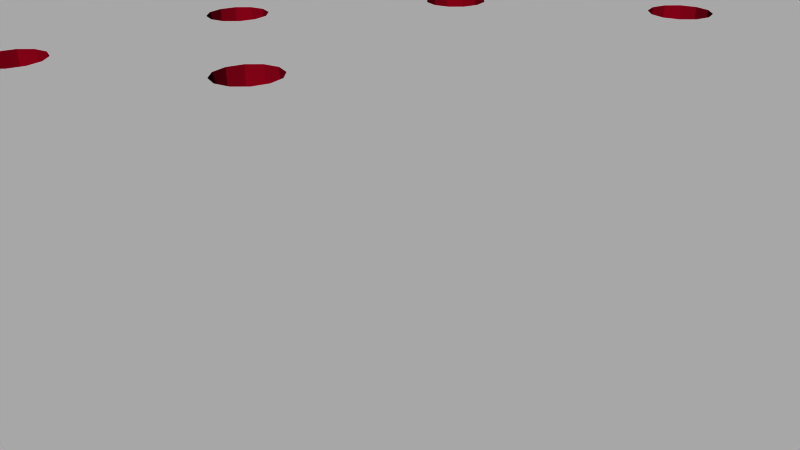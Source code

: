# Source: 13098.blend  (saved by Blender 2.72.0; exported with 4.5.12 LTS)
import bpy
from mathutils import Matrix  # noqa: F401  (used for matrix-valued properties, if any)

bpy.ops.wm.read_factory_settings(use_empty=True)
scene = bpy.context.scene
scene.name = 'Scene'

# ---- collections
col_collection_1 = bpy.data.collections.new('Collection 1'); scene.collection.children.link(col_collection_1)

# ---- materials (node trees are filled in below, after node groups)
mat_board = bpy.data.materials.new('board')
mat_board.alpha_threshold = 0.0
mat_board.use_transparent_shadow = False
mat_board.diffuse_color = (0.5961, 0.01569, 0.1098, 1.0)
mat_board.specular_color = (0.5961, 0.01569, 0.1098)
mat_board.roughness = 0.5
mat_tsilk = bpy.data.materials.new('tsilk')
mat_tsilk.alpha_threshold = 0.0
mat_tsilk.use_transparent_shadow = False
mat_tsilk.diffuse_color = (1.0, 1.0, 1.0, 1.0)
mat_tsilk.specular_color = (0.5961, 0.01569, 0.1098)
mat_tsilk.roughness = 0.5
mat_bsilk = bpy.data.materials.new('bsilk')
mat_bsilk.alpha_threshold = 0.0
mat_bsilk.use_transparent_shadow = False
mat_bsilk.diffuse_color = (1.0, 1.0, 1.0, 1.0)
mat_bsilk.specular_color = (0.5961, 0.01569, 0.1098)
mat_bsilk.roughness = 0.5

# ---- material node trees

# ---- world
world_world = bpy.data.worlds.new('World'); scene.world = world_world
world_world.color = (0.05088, 0.05088, 0.05088)
world_world.use_sun_shadow = False
world_world.sun_shadow_jitter_overblur = 0.0
world_world.cycles.sampling_method = 'MANUAL'
world_world.cycles.sample_map_resolution = 256

# ---- cameras
cam_camera = bpy.data.cameras.new('Camera')
cam_camera.clip_end = 100.0
cam_camera.lens = 35.0
cam_camera.sensor_width = 32.0
cam_camera.sensor_height = 18.0
cam_camera.ortho_scale = 7.314
cam_camera.dof.focus_distance = 0.0
cam_camera.dof.aperture_fstop = 128.0

# ---- meshes
me_13098 = bpy.data.meshes.new('13098')
me_13098.from_pydata([(-13.56, 15.87, -0.8), (-13.56, 15.87, 0.8), (-7.874, -14.17, -0.8), (-7.771, -5.166, -0.8), (-7.62, -14.1, -0.8), (-7.771, 8.976, -0.8), (-7.677, -5.516, -0.8), (-7.421, -5.772, -0.8), (-7.366, -14.17, -0.8), (-7.071, -5.866, -0.8), (-7.18, -14.35, -0.8), (-7.112, -14.6, -0.8), (-2.938, -8.36, -0.8), (-3.048, -14.6, -0.8), (-3.194, -8.104, -0.8), (-2.98, -14.35, -0.8), (-2.794, -14.17, -0.8), (-2.588, -8.454, -0.8), (-2.54, -14.1, -0.8), (-2.238, -8.36, -0.8), (-2.286, -14.17, -0.8), (-2.1, -14.35, -0.8), (-1.982, -8.104, -0.8), (-2.032, -14.6, -0.8), (2.238, -8.36, -0.8), (2.032, -14.6, -0.8), (1.982, -8.104, -0.8), (2.1, -14.35, -0.8), (2.286, -14.17, -0.8), (2.588, -8.454, -0.8), (2.54, -14.1, -0.8), (2.794, -14.17, -0.8), (2.938, -8.36, -0.8), (2.98, -14.35, -0.8), (3.194, -8.104, -0.8), (3.048, -14.6, -0.8), (-15.24, 14.2, -0.8), (-15.24, -14.2, -0.8), (-15.21, 14.43, -0.8), (-15.21, -14.43, -0.8), (-15.14, 14.66, -0.8), (-15.14, -14.66, -0.8), (-15.05, 14.87, -0.8), (-15.05, -14.87, -0.8), (-14.94, 15.08, -0.8), (-14.94, -15.08, -0.8), (-14.79, 15.26, -0.8), (-14.79, -15.26, -0.8), (-14.63, 15.43, -0.8), (-14.63, -15.43, -0.8), (-14.44, 15.57, -0.8), (-14.44, -15.57, -0.8), (-14.35, 13.33, -0.8), (-14.34, 15.63, -0.8), (-14.13, 14.16, -0.8), (-14.24, 15.69, -0.8), (-14.13, 15.74, -0.8), (-14.02, 15.78, -0.8), (-13.53, 14.76, -0.8), (-13.79, 15.84, -0.8), (-12.7, 14.99, -0.8), (-11.87, 14.76, -0.8), (-11.27, 14.16, -0.8), (-11.05, 13.33, -0.8), (-2.588, 12.26, -0.8), (-2.938, 12.17, -0.8), (-7.421, 9.582, -0.8), (-7.677, 9.326, -0.8), (-10.27, 4.843, -0.8), (-10.36, 4.493, -0.8), (-11.05, -9.525, -0.8), (-10.67, -14.6, -0.8), (-10.6, -14.35, -0.8), (-10.41, -14.17, -0.8), (-10.01, 5.099, -0.8), (-9.659, 5.193, -0.8), (-9.309, 5.099, -0.8), (-9.053, 4.843, -0.8), (-8.959, 4.493, -0.8), (-8.959, -0.683, -0.8), (-8.128, -14.6, -0.8), (-8.06, -14.35, -0.8), (-7.071, 9.676, -0.8), (-6.721, 9.582, -0.8), (-6.465, 9.326, -0.8), (-6.371, 8.976, -0.8), (-3.194, 11.91, -0.8), (-6.106, 2.255, -0.8), (-6.2, 1.905, -0.8), (-6.371, -5.166, -0.8), (-5.85, 2.511, -0.8), (-3.288, 11.56, -0.8), (-5.5, 2.605, -0.8), (-5.15, 2.511, -0.8), (-4.894, 2.255, -0.8), (-4.8, 1.905, -0.8), (-4.64, -14.35, -0.8), (-4.572, -14.6, -0.8), (-2.238, 12.17, -0.8), (-1.982, 11.91, -0.8), (-1.888, 11.56, -0.8), (2.238, 12.17, -0.8), (1.982, 11.91, -0.8), (1.888, 11.56, -0.8), (-1.888, -7.754, -0.8), (-0.508, -14.6, -0.8), (-0.4399, -14.35, -0.8), (-0.254, -14.17, -0.8), (0.0, -14.1, -0.8), (0.254, -14.17, -0.8), (0.4399, -14.35, -0.8), (0.508, -14.6, -0.8), (2.588, 12.26, -0.8), (2.938, 12.17, -0.8), (3.194, 11.91, -0.8), (3.288, 11.56, -0.8), (11.87, 14.76, -0.8), (11.27, 14.16, -0.8), (6.465, 9.326, -0.8), (6.371, 8.976, -0.8), (3.288, -7.754, -0.8), (4.572, -14.6, -0.8), (4.64, -14.35, -0.8), (4.826, -14.17, -0.8), (5.08, -14.1, -0.8), (5.334, -14.17, -0.8), (5.52, -14.35, -0.8), (5.588, -14.6, -0.8), (6.721, 9.582, -0.8), (7.071, 9.676, -0.8), (7.421, 9.582, -0.8), (7.677, 9.326, -0.8), (7.771, 8.976, -0.8), (11.05, 13.33, -0.8), (7.771, -5.166, -0.8), (7.874, -14.17, -0.8), (8.06, -14.35, -0.8), (8.128, -14.6, -0.8), (9.652, -14.6, -0.8), (9.72, -14.35, -0.8), (9.906, -14.17, -0.8), (10.16, -14.1, -0.8), (10.41, -14.17, -0.8), (10.6, -14.35, -0.8), (10.67, -14.6, -0.8), (12.7, 14.99, -0.8), (13.53, 14.76, -0.8), (13.56, 15.87, -0.8), (14.13, 14.16, -0.8), (13.79, 15.84, -0.8), (14.02, 15.78, -0.8), (14.13, 15.74, -0.8), (14.35, 13.33, -0.8), (14.34, 15.63, -0.8), (14.44, 15.57, -0.8), (14.35, -9.525, -0.8), (12.7, -11.18, -0.8), (12.19, -14.6, -0.8), (11.87, -10.95, -0.8), (12.26, -14.35, -0.8), (12.45, -14.17, -0.8), (12.7, -14.1, -0.8), (13.53, -10.95, -0.8), (12.95, -14.17, -0.8), (13.14, -14.35, -0.8), (13.21, -14.6, -0.8), (13.44, -15.88, -0.8), (13.56, -15.87, -0.8), (14.13, -10.35, -0.8), (13.79, -15.84, -0.8), (14.02, -15.78, -0.8), (14.13, -15.74, -0.8), (14.34, -15.63, -0.8), (14.44, -15.57, -0.8), (14.63, 15.43, -0.8), (14.63, -15.43, -0.8), (14.79, 15.26, -0.8), (14.79, -15.26, -0.8), (14.94, 15.08, -0.8), (14.94, -15.08, -0.8), (15.05, 14.87, -0.8), (15.05, -14.87, -0.8), (15.14, 14.66, -0.8), (15.14, -14.66, -0.8), (15.21, 14.43, -0.8), (15.21, -14.43, -0.8), (15.24, 14.2, -0.8), (15.24, -14.2, -0.8), (11.27, 12.51, -0.8), (11.05, -9.525, -0.8), (11.27, -8.7, -0.8), (11.87, 11.91, -0.8), (11.87, -8.095, -0.8), (12.7, 11.68, -0.8), (12.7, -7.874, -0.8), (13.53, 11.91, -0.8), (13.53, -8.095, -0.8), (14.13, 12.51, -0.8), (14.13, -8.7, -0.8), (-12.7, -15.11, -0.8), (-12.95, -15.04, -0.8), (-13.14, -14.86, -0.8), (-13.21, -14.6, -0.8), (-12.45, -15.04, -0.8), (-10.16, -15.11, -0.8), (-12.26, -14.86, -0.8), (-12.19, -14.6, -0.8), (-10.41, -15.04, -0.8), (-10.6, -14.86, -0.8), (-11.87, -10.95, -0.8), (-11.27, -10.35, -0.8), (-9.906, -15.04, -0.8), (-7.62, -15.11, -0.8), (-9.72, -14.86, -0.8), (-9.652, -14.6, -0.8), (-7.874, -15.04, -0.8), (-8.06, -14.86, -0.8), (-9.309, -1.289, -0.8), (-9.053, -1.033, -0.8), (-7.366, -15.04, -0.8), (-5.08, -15.11, -0.8), (-7.18, -14.86, -0.8), (-5.334, -15.04, -0.8), (-5.52, -14.86, -0.8), (-5.588, -14.6, -0.8), (-6.721, -5.772, -0.8), (-6.465, -5.516, -0.8), (-6.106, 1.555, -0.8), (-5.85, 1.299, -0.8), (-4.826, -15.04, -0.8), (-2.54, -15.11, -0.8), (-4.64, -14.86, -0.8), (-2.794, -15.04, -0.8), (-2.98, -14.86, -0.8), (-3.288, -7.754, -0.8), (-2.286, -15.04, -0.8), (0.0, -15.11, -0.8), (-2.1, -14.86, -0.8), (-0.254, -15.04, -0.8), (-0.4399, -14.86, -0.8), (0.254, -15.04, -0.8), (2.54, -15.11, -0.8), (0.4399, -14.86, -0.8), (2.286, -15.04, -0.8), (2.1, -14.86, -0.8), (1.888, -7.754, -0.8), (2.794, -15.04, -0.8), (5.08, -15.11, -0.8), (2.98, -14.86, -0.8), (4.826, -15.04, -0.8), (4.64, -14.86, -0.8), (5.334, -15.04, -0.8), (5.52, -14.86, -0.8), (7.62, -15.11, -0.8), (7.366, -15.04, -0.8), (7.18, -14.86, -0.8), (7.112, -14.6, -0.8), (6.371, -5.166, -0.8), (6.465, -5.516, -0.8), (6.721, -5.772, -0.8), (7.071, -5.866, -0.8), (7.874, -15.04, -0.8), (8.06, -14.86, -0.8), (10.16, -15.11, -0.8), (9.906, -15.04, -0.8), (9.72, -14.86, -0.8), (10.41, -15.04, -0.8), (10.6, -14.86, -0.8), (12.45, -15.04, -0.8), (12.26, -14.86, -0.8), (11.27, -10.35, -0.8), (12.7, -15.11, -0.8), (12.95, -15.04, -0.8), (13.14, -14.86, -0.8), (7.421, -5.772, -0.8), (7.18, -14.35, -0.8), (7.366, -14.17, -0.8), (7.62, -14.1, -0.8), (7.677, -5.516, -0.8), (6.465, 8.626, -0.8), (6.465, -4.816, -0.8), (6.721, 8.37, -0.8), (6.721, -4.56, -0.8), (7.071, 8.276, -0.8), (7.071, -4.466, -0.8), (7.421, 8.37, -0.8), (7.421, -4.56, -0.8), (7.677, 8.626, -0.8), (7.677, -4.816, -0.8), (1.982, 11.21, -0.8), (1.982, -7.404, -0.8), (2.238, 10.96, -0.8), (2.238, -7.148, -0.8), (2.588, 10.86, -0.8), (2.588, -7.054, -0.8), (2.938, 10.96, -0.8), (2.938, -7.148, -0.8), (3.194, 11.21, -0.8), (3.194, -7.404, -0.8), (-3.194, 11.21, -0.8), (-3.194, -7.404, -0.8), (-2.938, 10.96, -0.8), (-2.938, -7.148, -0.8), (-2.588, 10.86, -0.8), (-2.588, -7.054, -0.8), (-2.238, 10.96, -0.8), (-2.238, -7.148, -0.8), (-1.982, 11.21, -0.8), (-1.982, -7.404, -0.8), (-5.5, 1.205, -0.8), (-5.52, -14.35, -0.8), (-5.334, -14.17, -0.8), (-5.15, 1.299, -0.8), (-5.08, -14.1, -0.8), (-4.894, 1.555, -0.8), (-4.826, -14.17, -0.8), (-7.677, 8.626, -0.8), (-7.677, -4.816, -0.8), (-7.421, 8.37, -0.8), (-7.421, -4.56, -0.8), (-7.071, 8.276, -0.8), (-7.071, -4.466, -0.8), (-6.721, 8.37, -0.8), (-6.721, -4.56, -0.8), (-6.465, 8.626, -0.8), (-6.465, -4.816, -0.8), (-10.36, -0.683, -0.8), (-10.16, -14.1, -0.8), (-10.27, -1.033, -0.8), (-10.01, -1.289, -0.8), (-9.906, -14.17, -0.8), (-9.659, -1.383, -0.8), (-9.72, -14.35, -0.8), (-10.27, 4.143, -0.8), (-10.27, -0.333, -0.8), (-10.01, 3.887, -0.8), (-10.01, -0.07678, -0.8), (-9.659, 3.793, -0.8), (-9.659, 0.017, -0.8), (-9.309, 3.887, -0.8), (-9.309, -0.07678, -0.8), (-9.053, 4.143, -0.8), (-9.053, -0.333, -0.8), (-14.35, -9.525, -0.8), (-14.13, -10.35, -0.8), (-14.24, -15.69, -0.8), (-14.02, -15.78, -0.8), (-13.53, -10.95, -0.8), (-13.79, -15.84, -0.8), (-13.56, -15.87, -0.8), (-12.7, -11.18, -0.8), (-13.14, -14.35, -0.8), (-12.95, -14.17, -0.8), (-12.7, -14.1, -0.8), (-12.45, -14.17, -0.8), (-12.26, -14.35, -0.8), (-14.13, 12.51, -0.8), (-14.13, -8.7, -0.8), (-13.53, 11.91, -0.8), (-13.53, -8.095, -0.8), (-12.7, 11.68, -0.8), (-12.7, -7.874, -0.8), (-11.87, 11.91, -0.8), (-11.87, -8.095, -0.8), (-11.27, 12.51, -0.8), (-11.27, -8.7, -0.8), (-13.44, -15.88, 0.8), (-13.14, -14.86, 0.8), (-13.21, -14.6, 0.8), (-12.95, -15.04, 0.8), (-12.7, -15.11, 0.8), (13.44, -15.88, 0.8), (-12.45, -15.04, 0.8), (-10.16, -15.11, 0.8), (-12.26, -14.86, 0.8), (-12.19, -14.6, 0.8), (-10.41, -15.04, 0.8), (-10.6, -14.86, 0.8), (-11.87, -10.95, 0.8), (-10.67, -14.6, 0.8), (-11.27, -10.35, 0.8), (-11.05, -9.525, 0.8), (-11.05, 13.33, 0.8), (-9.906, -15.04, 0.8), (-7.62, -15.11, 0.8), (-9.72, -14.86, 0.8), (-9.652, -14.6, 0.8), (-7.874, -15.04, 0.8), (-8.06, -14.86, 0.8), (-8.128, -14.6, 0.8), (-9.309, -1.289, 0.8), (-9.053, -1.033, 0.8), (-8.959, -0.683, 0.8), (-8.959, 4.493, 0.8), (-7.366, -15.04, 0.8), (-5.08, -15.11, 0.8), (-7.18, -14.86, 0.8), (-7.112, -14.6, 0.8), (-5.334, -15.04, 0.8), (-5.52, -14.86, 0.8), (-5.588, -14.6, 0.8), (-7.071, -5.866, 0.8), (-6.721, -5.772, 0.8), (-6.465, -5.516, 0.8), (-6.371, -5.166, 0.8), (-6.2, 1.905, 0.8), (-6.371, 8.976, 0.8), (-6.106, 1.555, 0.8), (-5.85, 1.299, 0.8), (-4.826, -15.04, 0.8), (-2.54, -15.11, 0.8), (-4.64, -14.86, 0.8), (-4.572, -14.6, 0.8), (-2.794, -15.04, 0.8), (-2.98, -14.86, 0.8), (-3.048, -14.6, 0.8), (-3.288, -7.754, 0.8), (-3.194, -8.104, 0.8), (-2.286, -15.04, 0.8), (0.0, -15.11, 0.8), (-2.1, -14.86, 0.8), (-2.032, -14.6, 0.8), (-0.254, -15.04, 0.8), (-0.4399, -14.86, 0.8), (-0.508, -14.6, 0.8), (-1.982, -8.104, 0.8), (-1.888, -7.754, 0.8), (-1.888, 11.56, 0.8), (0.254, -15.04, 0.8), (2.54, -15.11, 0.8), (0.4399, -14.86, 0.8), (0.508, -14.6, 0.8), (2.286, -15.04, 0.8), (2.1, -14.86, 0.8), (2.032, -14.6, 0.8), (1.888, -7.754, 0.8), (1.982, -8.104, 0.8), (2.794, -15.04, 0.8), (5.08, -15.11, 0.8), (2.98, -14.86, 0.8), (3.048, -14.6, 0.8), (4.826, -15.04, 0.8), (4.64, -14.86, 0.8), (4.572, -14.6, 0.8), (3.194, -8.104, 0.8), (3.288, -7.754, 0.8), (3.288, 11.56, 0.8), (5.334, -15.04, 0.8), (5.52, -14.86, 0.8), (7.62, -15.11, 0.8), (5.588, -14.6, 0.8), (7.366, -15.04, 0.8), (7.18, -14.86, 0.8), (7.112, -14.6, 0.8), (6.371, -5.166, 0.8), (6.465, -5.516, 0.8), (6.721, -5.772, 0.8), (7.071, -5.866, 0.8), (7.874, -15.04, 0.8), (8.06, -14.86, 0.8), (10.16, -15.11, 0.8), (8.128, -14.6, 0.8), (9.906, -15.04, 0.8), (9.72, -14.86, 0.8), (9.652, -14.6, 0.8), (10.41, -15.04, 0.8), (10.6, -14.86, 0.8), (10.67, -14.6, 0.8), (12.45, -15.04, 0.8), (12.26, -14.86, 0.8), (12.19, -14.6, 0.8), (11.05, -9.525, 0.8), (11.27, -10.35, 0.8), (11.87, -10.95, 0.8), (12.7, -15.11, 0.8), (12.95, -15.04, 0.8), (13.14, -14.86, 0.8), (13.21, -14.6, 0.8), (12.7, -11.18, 0.8), (12.26, -14.35, 0.8), (12.45, -14.17, 0.8), (12.7, -14.1, 0.8), (12.95, -14.17, 0.8), (13.53, -10.95, 0.8), (13.14, -14.35, 0.8), (13.56, -15.87, 0.8), (14.13, -10.35, 0.8), (13.79, -15.84, 0.8), (14.02, -15.78, 0.8), (14.13, -15.74, 0.8), (14.35, -9.525, 0.8), (14.34, -15.63, 0.8), (14.44, -15.57, 0.8), (14.35, 13.33, 0.8), (-15.24, -14.2, 0.8), (-15.24, 14.2, 0.8), (-15.21, 14.43, 0.8), (-15.21, -14.43, 0.8), (-15.14, 14.66, 0.8), (-15.14, -14.66, 0.8), (-15.05, 14.87, 0.8), (-15.05, -14.87, 0.8), (-14.94, 15.08, 0.8), (-14.94, -15.08, 0.8), (-14.79, 15.26, 0.8), (-14.79, -15.26, 0.8), (-14.63, 15.43, 0.8), (-14.63, -15.43, 0.8), (-14.44, 15.57, 0.8), (-14.44, -15.57, 0.8), (-14.35, 13.33, 0.8), (-14.34, 15.63, 0.8), (-14.35, -9.525, 0.8), (-14.13, 14.16, 0.8), (-14.13, 15.74, 0.8), (-14.02, 15.78, 0.8), (-13.53, 14.76, 0.8), (-13.79, 15.84, 0.8), (-12.7, 14.99, 0.8), (-11.87, 14.76, 0.8), (-11.27, 14.16, 0.8), (-2.588, 12.26, 0.8), (-2.938, 12.17, 0.8), (-7.421, 9.582, 0.8), (-7.677, 9.326, 0.8), (-10.27, 4.843, 0.8), (-10.36, 4.493, 0.8), (-10.6, -14.35, 0.8), (-10.41, -14.17, 0.8), (-10.36, -0.683, 0.8), (-10.01, 5.099, 0.8), (-9.659, 5.193, 0.8), (-9.309, 5.099, 0.8), (-9.053, 4.843, 0.8), (-7.771, 8.976, 0.8), (-8.06, -14.35, 0.8), (-7.874, -14.17, 0.8), (-7.771, -5.166, 0.8), (-7.071, 9.676, 0.8), (-6.721, 9.582, 0.8), (-6.465, 9.326, 0.8), (-3.194, 11.91, 0.8), (-6.106, 2.255, 0.8), (-5.85, 2.511, 0.8), (-3.288, 11.56, 0.8), (-5.5, 2.605, 0.8), (-5.15, 2.511, 0.8), (-4.894, 2.255, 0.8), (-4.8, 1.905, 0.8), (-4.64, -14.35, 0.8), (-2.238, 12.17, 0.8), (-1.982, 11.91, 0.8), (2.238, 12.17, 0.8), (1.982, 11.91, 0.8), (1.888, 11.56, 0.8), (-0.4399, -14.35, 0.8), (-0.254, -14.17, 0.8), (0.0, -14.1, 0.8), (0.254, -14.17, 0.8), (0.4399, -14.35, 0.8), (2.588, 12.26, 0.8), (2.938, 12.17, 0.8), (3.194, 11.91, 0.8), (11.87, 14.76, 0.8), (11.27, 14.16, 0.8), (6.465, 9.326, 0.8), (6.371, 8.976, 0.8), (4.64, -14.35, 0.8), (4.826, -14.17, 0.8), (5.08, -14.1, 0.8), (5.334, -14.17, 0.8), (5.52, -14.35, 0.8), (6.721, 9.582, 0.8), (7.071, 9.676, 0.8), (7.421, 9.582, 0.8), (7.677, 9.326, 0.8), (7.771, 8.976, 0.8), (11.05, 13.33, 0.8), (7.874, -14.17, 0.8), (8.06, -14.35, 0.8), (9.72, -14.35, 0.8), (9.906, -14.17, 0.8), (10.16, -14.1, 0.8), (10.41, -14.17, 0.8), (10.6, -14.35, 0.8), (12.7, 14.99, 0.8), (13.53, 14.76, 0.8), (13.56, 15.87, 0.8), (14.13, 14.16, 0.8), (13.79, 15.84, 0.8), (14.02, 15.78, 0.8), (14.13, 15.74, 0.8), (14.34, 15.63, 0.8), (14.44, 15.57, 0.8), (14.63, -15.43, 0.8), (14.63, 15.43, 0.8), (14.79, -15.26, 0.8), (14.79, 15.26, 0.8), (14.94, -15.08, 0.8), (14.94, 15.08, 0.8), (15.05, -14.87, 0.8), (15.05, 14.87, 0.8), (15.14, -14.66, 0.8), (15.14, 14.66, 0.8), (15.21, -14.43, 0.8), (15.21, 14.43, 0.8), (15.24, -14.2, 0.8), (15.24, 14.2, 0.8), (11.27, -8.7, 0.8), (11.27, 12.51, 0.8), (11.87, -8.095, 0.8), (11.87, 11.91, 0.8), (12.7, -7.874, 0.8), (12.7, 11.68, 0.8), (13.53, -8.095, 0.8), (13.53, 11.91, 0.8), (14.13, -8.7, 0.8), (14.13, 12.51, 0.8), (7.421, -5.772, 0.8), (7.18, -14.35, 0.8), (7.366, -14.17, 0.8), (7.62, -14.1, 0.8), (7.677, -5.516, 0.8), (7.771, -5.166, 0.8), (6.465, -4.816, 0.8), (6.465, 8.626, 0.8), (6.721, -4.56, 0.8), (6.721, 8.37, 0.8), (7.071, -4.466, 0.8), (7.071, 8.276, 0.8), (7.421, -4.56, 0.8), (7.421, 8.37, 0.8), (7.677, 8.626, 0.8), (7.677, -4.816, 0.8), (1.982, -7.404, 0.8), (1.982, 11.21, 0.8), (2.238, -7.148, 0.8), (2.238, 10.96, 0.8), (2.588, -7.054, 0.8), (2.588, 10.86, 0.8), (2.938, -7.148, 0.8), (2.938, 10.96, 0.8), (3.194, 11.21, 0.8), (3.194, -7.404, 0.8), (2.238, -8.36, 0.8), (2.1, -14.35, 0.8), (2.286, -14.17, 0.8), (2.588, -8.454, 0.8), (2.54, -14.1, 0.8), (2.794, -14.17, 0.8), (2.938, -8.36, 0.8), (2.98, -14.35, 0.8), (-3.194, -7.404, 0.8), (-3.194, 11.21, 0.8), (-2.938, -7.148, 0.8), (-2.938, 10.96, 0.8), (-2.588, -7.054, 0.8), (-2.588, 10.86, 0.8), (-2.238, -7.148, 0.8), (-2.238, 10.96, 0.8), (-1.982, -7.404, 0.8), (-1.982, 11.21, 0.8), (-2.938, -8.36, 0.8), (-2.98, -14.35, 0.8), (-2.794, -14.17, 0.8), (-2.588, -8.454, 0.8), (-2.54, -14.1, 0.8), (-2.238, -8.36, 0.8), (-2.286, -14.17, 0.8), (-2.1, -14.35, 0.8), (-5.5, 1.205, 0.8), (-5.52, -14.35, 0.8), (-5.334, -14.17, 0.8), (-5.15, 1.299, 0.8), (-5.08, -14.1, 0.8), (-4.894, 1.555, 0.8), (-4.826, -14.17, 0.8), (-7.677, -4.816, 0.8), (-7.677, 8.626, 0.8), (-7.421, -4.56, 0.8), (-7.421, 8.37, 0.8), (-7.071, -4.466, 0.8), (-7.071, 8.276, 0.8), (-6.721, -4.56, 0.8), (-6.721, 8.37, 0.8), (-6.465, -4.816, 0.8), (-6.465, 8.626, 0.8), (-7.62, -14.1, 0.8), (-7.677, -5.516, 0.8), (-7.421, -5.772, 0.8), (-7.366, -14.17, 0.8), (-7.18, -14.35, 0.8), (-10.27, -0.333, 0.8), (-10.27, 4.143, 0.8), (-10.01, -0.07678, 0.8), (-10.01, 3.887, 0.8), (-9.659, 3.793, 0.8), (-9.659, 0.017, 0.8), (-9.309, -0.07678, 0.8), (-9.309, 3.887, 0.8), (-9.053, -0.333, 0.8), (-9.053, 4.143, 0.8), (-10.16, -14.1, 0.8), (-10.27, -1.033, 0.8), (-10.01, -1.289, 0.8), (-9.906, -14.17, 0.8), (-9.659, -1.383, 0.8), (-9.72, -14.35, 0.8), (-14.13, -8.7, 0.8), (-14.13, 12.51, 0.8), (-13.53, 11.91, 0.8), (-13.53, -8.095, 0.8), (-12.7, 11.68, 0.8), (-12.7, -7.874, 0.8), (-11.87, 11.91, 0.8), (-11.87, -8.095, 0.8), (-11.27, 12.51, 0.8), (-11.27, -8.7, 0.8), (-14.13, -10.35, 0.8), (-14.24, -15.69, 0.8), (-14.02, -15.78, 0.8), (-13.53, -10.95, 0.8), (-13.79, -15.84, 0.8), (-13.56, -15.87, 0.8), (-12.7, -11.18, 0.8), (-13.14, -14.35, 0.8), (-12.95, -14.17, 0.8), (-12.7, -14.1, 0.8), (-12.45, -14.17, 0.8), (-12.26, -14.35, 0.8)], [], [(520, 62, 63, 382), (649, 31, 33, 651), (680, 682, 320, 318), (515, 517, 59, 57), (25, 245, 26, 24, 27), (591, 592, 153, 151), (456, 457, 260, 259), (511, 514, 56, 55, 53), (613, 615, 195, 193), (244, 433, 432, 243), (45, 43, 41, 39, 37, 36, 38, 40, 42, 44, 46, 48, 50, 53, 55, 54, 52, 343, 344, 347, 350, 209, 354, 353, 352, 351, 202, 201, 200, 199, 203, 205, 206, 207, 204, 211, 213, 214, 332, 330, 327, 73, 69, 333, 335, 336, 334, 326, 328, 329, 331, 217, 80, 216, 215, 212, 219, 221, 11, 224, 223, 222, 220, 229, 231, 97, 96, 315, 313, 311, 309, 312, 314, 95, 94, 93, 92, 90, 86, 91, 299, 301, 300, 234, 14, 12, 17, 19, 22, 104, 105, 239, 238, 23, 21, 20, 18, 16, 15, 13, 233, 232, 230, 166, 349, 348, 346, 345, 51, 49, 47), (612, 610, 192, 194), (562, 561, 113, 114), (668, 666, 18, 20), (643, 298, 120, 445), (121, 443, 442, 250), (449, 458, 261, 253), (499, 41, 43, 501), (46, 44, 502, 504), (386, 214, 213, 385), (26, 436, 644, 24), (630, 286, 288, 633), (46, 504, 506, 48), (490, 155, 168, 486), (91, 544, 653, 299), (39, 497, 494, 37), (270, 472, 473, 158), (717, 365, 70, 381), (519, 61, 62, 520), (578, 135, 136, 579), (426, 104, 22, 425), (497, 39, 41, 499), (621, 620, 276, 277), (71, 379, 377, 208), (384, 394, 219, 212), (648, 646, 28, 30), (549, 676, 315, 96), (90, 543, 542, 87), (595, 174, 154, 593), (408, 670, 309, 228), (584, 143, 144, 467), (202, 368, 367, 201), (316, 318, 317, 3, 6, 4, 2, 81, 5), (128, 572, 565, 118), (6, 688, 689, 7), (319, 679, 677, 317), (186, 187, 185, 183, 181, 179, 177, 175, 173, 172, 171, 170, 169, 167, 166, 272, 273, 165, 162, 168, 155, 154, 174, 176, 178, 180, 182, 184), (102, 553, 554, 103), (459, 262, 261, 458), (552, 553, 102, 101), (538, 523, 66, 82), (189, 471, 472, 270), (493, 152, 197, 617), (385, 213, 211, 383), (275, 619, 453, 256), (558, 109, 110, 559), (117, 564, 577, 133), (617, 197, 195, 615), (558, 557, 108, 109), (310, 671, 400, 224), (44, 42, 500, 502), (596, 594, 175, 177), (506, 508, 50, 48), (25, 434, 433, 244), (184, 605, 607, 186), (333, 693, 695, 335), (487, 169, 170, 488), (721, 724, 350, 347), (546, 93, 94, 547), (328, 703, 704, 329), (404, 400, 671, 672, 673, 670, 408, 407, 405, 542, 543, 545, 544, 541, 522, 539, 540, 406, 686, 684, 682, 680, 678, 534, 536, 687, 690, 401, 689, 688, 537, 677, 679, 681, 683, 685), (674, 672, 311, 313), (649, 648, 30, 31), (519, 518, 60, 61), (300, 652, 416, 234), (705, 702, 327, 330), (413, 410, 230, 232), (234, 416, 417, 14), (666, 664, 16, 18), (302, 654, 652, 300), (116, 563, 564, 117), (255, 452, 451, 254), (376, 373, 204, 207), (670, 673, 312, 309), (192, 610, 608, 190), (123, 568, 567, 122), (574, 130, 131, 575), (3, 537, 688, 6), (651, 33, 35, 440), (728, 727, 353, 354), (182, 603, 605, 184), (587, 589, 149, 147), (640, 296, 298, 643), (522, 541, 86, 65), (66, 523, 524, 67), (406, 85, 324, 686), (586, 585, 145, 146), (712, 714, 362, 360), (293, 295, 297, 115, 120, 298, 296, 294, 292, 290, 245, 111, 110, 109, 103, 289, 291), (381, 70, 210, 380), (664, 663, 15, 16), (573, 572, 128, 129), (377, 376, 207, 208), (532, 531, 75, 76), (133, 577, 609, 188), (614, 196, 198, 616), (176, 597, 599, 178), (668, 20, 21, 669), (429, 437, 246, 241), (509, 51, 345, 719), (704, 706, 331, 329), (504, 502, 500, 498, 496, 495, 494, 497, 499, 501, 503, 505, 507, 509, 719, 720, 722, 723, 366, 369, 367, 368, 724, 721, 718, 512, 708, 711, 713, 715, 717, 381, 379, 527, 528, 702, 704, 703, 529, 692, 693, 526, 382, 716, 714, 712, 710, 709, 510, 508, 506), (412, 97, 231, 411), (483, 486, 168, 162), (729, 355, 206, 375), (366, 723, 349, 166, 167, 485, 371), (86, 541, 544, 91), (432, 429, 241, 243), (606, 187, 186, 607), (477, 165, 273, 476), (655, 657, 303, 301), (467, 144, 267, 466), (316, 678, 680, 318), (157, 470, 469, 269), (540, 84, 85, 406), (461, 137, 262, 459), (606, 604, 185, 187), (27, 645, 434, 25), (140, 581, 580, 139), (451, 449, 253, 254), (357, 708, 512, 343), (539, 538, 82, 83), (410, 418, 235, 230), (491, 489, 171, 172), (616, 198, 155, 490), (81, 535, 389, 80), (613, 611, 609, 577, 583, 584, 467, 466, 465, 460, 462, 461, 459, 371, 477, 476, 475, 474, 468, 469, 470, 479, 480, 478, 473, 472, 471, 608, 610, 612, 614, 616, 490, 493, 617, 615), (425, 22, 19, 667), (698, 697, 338, 340), (181, 600, 598, 179), (660, 658, 306, 308), (644, 647, 29, 24), (606, 607, 605, 603, 601, 599, 597, 595, 593, 592, 591, 590, 589, 588, 493, 490, 486, 483, 478, 480, 481, 482, 484, 477, 371, 485, 487, 488, 489, 491, 492, 594, 596, 598, 600, 602, 604), (682, 684, 322, 320), (198, 196, 194, 192, 190, 189, 270, 158, 156, 162, 165, 164, 163, 161, 160, 159, 157, 269, 268, 271, 272, 166, 262, 137, 264, 263, 266, 267, 144, 143, 142, 133, 188, 191, 193, 195, 197, 152, 155), (256, 453, 452, 255), (594, 492, 173, 175), (290, 634, 435, 245), (695, 696, 337, 335), (398, 395, 220, 222), (397, 11, 221, 396), (474, 475, 272, 271), (401, 402, 225, 9), (14, 417, 662, 12), (646, 648, 649, 647, 644, 436, 435, 634, 636, 637, 635, 554, 555, 556, 557, 558, 559, 431, 430, 428, 419, 422, 423, 421, 420, 418, 371, 459, 458, 449, 451, 452, 453, 619, 620, 621, 578, 579, 461, 462, 463, 464, 580, 581, 582, 583, 577, 576, 632, 631, 629, 627, 625, 624, 626, 628, 630, 633, 623, 622, 618, 457, 456, 455, 454, 450, 448, 447, 438, 440, 439, 437, 429, 432, 433, 434, 645), (391, 218, 217, 390), (653, 655, 301, 299), (224, 400, 399, 223), (426, 427, 661, 659, 660), (664, 665, 662, 415, 663), (88, 405, 407, 227), (657, 655, 653, 544, 545, 546, 547, 548, 675, 673, 672, 674, 676, 549, 412, 411, 409, 395, 398, 399, 400, 404, 403, 402, 401, 690, 691, 397, 396, 394, 384, 387, 388, 389, 535, 536, 534, 524, 523, 538, 539, 522, 521, 550, 551, 427, 426, 425, 667, 665, 664, 666, 668, 669, 421, 423, 424, 555, 554, 553, 552, 560, 561, 562, 446, 642, 641, 639, 637, 636, 638, 640, 643, 445, 444, 650, 647, 649, 651, 440, 438, 441, 442, 443, 567, 568, 569, 570, 571, 450, 454, 624, 625, 566, 565, 572, 573, 574, 575, 576, 577, 564, 563, 585, 586, 588, 589, 587, 1, 517, 515, 514, 511, 508, 510, 513, 516, 518, 519, 520, 382, 526, 525, 530, 531, 532, 533, 393, 701, 699, 696, 695, 693, 692, 694, 697, 698, 700, 392, 391, 390, 706, 704, 702, 705, 707, 386, 385, 383, 373, 376, 377, 379, 381, 380, 378, 724, 368, 725, 726, 727, 728, 729, 375, 374, 372, 370, 369, 366, 371, 418, 410, 413, 414, 415, 662, 417, 416, 652, 654, 656, 658, 660, 659), (696, 699, 339, 337), (375, 206, 205, 374), (640, 638, 294, 296), (618, 622, 278, 274), (450, 127, 252, 448), (518, 516, 58, 60), (691, 10, 11, 397), (257, 258, 259, 260, 274, 276, 275, 256, 255, 127, 126, 125, 124, 119, 279, 281, 283, 284, 282, 280), (630, 628, 284, 286), (446, 115, 297, 642), (517, 1, 0, 59), (430, 242, 240, 428), (393, 78, 341, 701), (382, 63, 364, 716), (462, 460, 263, 264), (701, 341, 339, 699), (570, 569, 124, 125), (67, 524, 534, 5), (611, 613, 193, 191), (637, 639, 293, 291), (686, 324, 322, 684), (631, 632, 287, 285), (394, 396, 221, 219), (530, 525, 68, 74), (58, 54, 55, 56, 57, 59, 0, 147, 149, 150, 151, 153, 154, 155, 152, 148, 146, 145, 116, 117, 133, 142, 141, 140, 139, 138, 265, 264, 137, 136, 135, 277, 276, 274, 278, 134, 288, 286, 284, 283, 285, 287, 132, 131, 130, 129, 128, 118, 119, 124, 123, 122, 121, 250, 249, 247, 251, 252, 127, 255, 254, 253, 261, 262, 166, 230, 235, 237, 23, 238, 236, 240, 242, 111, 245, 25, 244, 243, 241, 246, 248, 35, 33, 31, 30, 28, 27, 24, 29, 32, 34, 120, 115, 114, 113, 112, 101, 102, 103, 109, 108, 107, 106, 105, 104, 308, 306, 304, 302, 300, 301, 303, 305, 307, 100, 99, 98, 64, 65, 86, 90, 87, 88, 227, 228, 309, 311, 310, 224, 11, 10, 8, 4, 6, 7, 9, 225, 226, 89, 325, 323, 321, 319, 317, 318, 320, 322, 324, 85, 84, 83, 82, 66, 67, 5, 81, 80, 217, 218, 79, 342, 340, 338, 336, 335, 337, 339, 341, 78, 77, 76, 75, 74, 68, 69, 73, 72, 71, 208, 207, 206, 355, 354, 209, 210, 70, 365, 363, 361, 359, 357, 343, 52, 356, 358, 360, 362, 364, 63, 62, 61, 60), (585, 563, 116, 145), (292, 636, 634, 290), (586, 146, 148, 588), (258, 455, 456, 259), (503, 45, 47, 505), (481, 480, 160, 161), (627, 629, 283, 281), (69, 526, 693, 333), (387, 384, 212, 215), (638, 636, 292, 294), (657, 659, 305, 303), (623, 134, 278, 622), (656, 654, 302, 304), (409, 411, 231, 229), (595, 597, 176, 174), (441, 438, 247, 249), (276, 620, 619, 275), (559, 110, 111, 431), (569, 568, 123, 124), (694, 692, 334, 336), (119, 566, 625, 279), (598, 596, 177, 179), (58, 516, 513, 54), (588, 148, 152, 493), (729, 728, 354, 355), (713, 711, 359, 361), (571, 126, 127, 450), (484, 482, 163, 164), (590, 591, 151, 150), (576, 132, 287, 632), (280, 624, 454, 257), (201, 367, 369, 200), (509, 507, 49, 51), (533, 77, 78, 393), (445, 120, 34, 444), (536, 535, 81, 2), (185, 604, 602, 183), (460, 465, 266, 263), (245, 435, 436, 26), (359, 711, 708, 357), (628, 626, 282, 284), (665, 667, 19, 17), (227, 407, 408, 228), (690, 687, 4, 8), (583, 582, 141, 142), (372, 374, 205, 203), (601, 180, 178, 599), (404, 89, 226, 403), (722, 720, 346, 348), (662, 665, 17, 12), (660, 308, 104, 426), (279, 625, 627, 281), (188, 609, 611, 191), (700, 698, 340, 342), (582, 581, 140, 141), (265, 463, 462, 264), (482, 481, 161, 163), (685, 325, 89, 404), (73, 528, 527, 72), (557, 556, 107, 108), (438, 447, 251, 247), (603, 182, 180, 601), (578, 621, 277, 135), (1, 587, 147, 0), (87, 542, 405, 88), (118, 565, 566, 119), (727, 726, 352, 353), (440, 35, 248, 439), (659, 661, 307, 305), (469, 468, 268, 269), (378, 380, 210, 209), (531, 530, 74, 75), (706, 390, 217, 331), (579, 136, 137, 461), (484, 164, 165, 477), (478, 483, 162, 156), (80, 389, 388, 216), (250, 442, 441, 249), (683, 323, 325, 685), (681, 679, 319, 321), (40, 498, 500, 42), (702, 528, 73, 327), (658, 656, 304, 306), (546, 545, 92, 93), (508, 511, 53, 50), (545, 543, 90, 92), (72, 527, 379, 71), (707, 332, 214, 386), (487, 485, 167, 169), (562, 114, 115, 446), (257, 454, 455, 258), (521, 522, 65, 64), (282, 626, 624, 280), (574, 573, 129, 130), (107, 556, 555, 106), (551, 550, 98, 99), (683, 681, 321, 323), (629, 631, 285, 283), (551, 99, 100, 427), (647, 650, 32, 29), (539, 83, 84, 540), (5, 534, 678, 316), (710, 712, 360, 358), (356, 709, 710, 358), (13, 415, 414, 233), (369, 370, 199, 200), (159, 479, 470, 157), (715, 713, 361, 363), (448, 252, 251, 447), (614, 612, 194, 196), (561, 560, 112, 113), (575, 131, 132, 576), (421, 23, 237, 420), (705, 330, 332, 707), (589, 590, 150, 149), (343, 512, 718, 344), (326, 529, 703, 328), (190, 608, 471, 189), (498, 40, 38, 496), (422, 419, 236, 238), (122, 567, 443, 121), (399, 398, 222, 223), (15, 663, 415, 13), (550, 521, 64, 98), (344, 718, 721, 347), (431, 111, 242, 430), (427, 100, 307, 661), (351, 725, 368, 202), (475, 476, 273, 272), (676, 674, 313, 315), (714, 716, 364, 362), (457, 618, 274, 260), (403, 226, 225, 402), (672, 671, 310, 311), (317, 677, 537, 3), (473, 478, 156, 158), (468, 474, 271, 268), (687, 536, 2, 4), (719, 345, 346, 720), (392, 79, 218, 391), (533, 532, 76, 77), (38, 36, 495, 496), (700, 342, 79, 392), (641, 642, 297, 295), (419, 428, 240, 236), (370, 372, 203, 199), (691, 690, 8, 10), (489, 488, 170, 171), (514, 515, 57, 56), (395, 409, 229, 220), (36, 37, 494, 495), (549, 96, 97, 412), (724, 378, 209, 350), (722, 348, 349, 723), (138, 464, 463, 265), (547, 94, 95, 548), (420, 237, 235, 418), (639, 641, 295, 293), (560, 552, 101, 112), (68, 525, 526, 69), (352, 726, 725, 351), (583, 142, 143, 584), (570, 125, 126, 571), (414, 413, 232, 233), (635, 637, 291, 289), (239, 423, 422, 238), (54, 513, 510, 52), (388, 387, 215, 216), (689, 401, 9, 7), (480, 479, 159, 160), (669, 21, 23, 421), (103, 554, 635, 289), (373, 383, 211, 204), (28, 646, 645, 27), (633, 288, 134, 623), (715, 363, 365, 717), (602, 600, 181, 183), (466, 267, 266, 465), (675, 314, 312, 673), (139, 580, 464, 138), (592, 593, 154, 153), (52, 510, 709, 356), (650, 444, 34, 32), (492, 491, 172, 173), (334, 692, 529, 326), (106, 555, 424, 105), (697, 694, 336, 338), (505, 47, 49, 507), (548, 95, 314, 675), (439, 248, 246, 437), (105, 424, 423, 239), (501, 43, 45, 503)])
me_13098.polygons.foreach_set('material_index', [0, 0, 0, 0, 2, 0, 0, 0, 0, 0, 2, 0, 0, 0, 0, 0, 0, 0, 0, 0, 0, 0, 0, 0, 0, 0, 0, 0, 0, 0, 0, 0, 0, 0, 0, 0, 0, 0, 0, 0, 0, 0, 2, 0, 0, 0, 2, 0, 0, 0, 0, 0, 0, 0, 0, 0, 0, 0, 0, 0, 0, 0, 0, 0, 0, 0, 0, 0, 0, 0, 1, 0, 0, 0, 0, 0, 0, 0, 0, 0, 0, 0, 0, 0, 0, 0, 0, 0, 0, 0, 0, 0, 0, 0, 0, 0, 0, 0, 2, 0, 0, 0, 0, 0, 0, 0, 0, 0, 0, 0, 0, 1, 0, 0, 0, 0, 0, 0, 0, 0, 0, 0, 0, 0, 0, 0, 0, 0, 0, 0, 0, 0, 0, 0, 0, 0, 1, 0, 0, 0, 0, 0, 1, 0, 2, 0, 0, 0, 0, 0, 0, 0, 0, 0, 1, 0, 0, 0, 1, 1, 0, 1, 0, 0, 0, 0, 0, 0, 0, 2, 0, 0, 0, 0, 0, 0, 0, 0, 0, 0, 0, 0, 0, 0, 0, 0, 2, 0, 0, 0, 0, 0, 0, 0, 0, 0, 0, 0, 0, 0, 0, 0, 0, 0, 0, 0, 0, 0, 0, 0, 0, 0, 0, 0, 0, 0, 0, 0, 0, 0, 0, 0, 0, 0, 0, 0, 0, 0, 0, 0, 0, 0, 0, 0, 0, 0, 0, 0, 0, 0, 0, 0, 0, 0, 0, 0, 0, 0, 0, 0, 0, 0, 0, 0, 0, 0, 0, 0, 0, 0, 0, 0, 0, 0, 0, 0, 0, 0, 0, 0, 0, 0, 0, 0, 0, 0, 0, 0, 0, 0, 0, 0, 0, 0, 0, 0, 0, 0, 0, 0, 0, 0, 0, 0, 0, 0, 0, 0, 0, 0, 0, 0, 0, 0, 0, 0, 0, 0, 0, 0, 0, 0, 0, 0, 0, 0, 0, 0, 0, 0, 0, 0, 0, 0, 0, 0, 0, 0, 0, 0, 0, 0, 0, 0, 0, 0, 0, 0, 0, 0, 0, 0, 0, 0, 0, 0, 0, 0, 0, 0, 0, 0, 0, 0, 0, 0, 0, 0, 0, 0, 0, 0, 0, 0, 0, 0, 0, 0, 0, 0, 0, 0, 0, 0, 0, 0, 0, 0, 0])
_uv = me_13098.uv_layers.new(name='UVMap')
_uv.uv.foreach_set('vector', [0.0, 0.0, 1.0, 0.0, 1.0, 1.0, 0.0, 1.0, 0.0, 0.0, 1.0, 0.0, 1.0, 1.0, 0.0, 1.0, 0.0, 0.0, 1.0, 0.0, 1.0, 1.0, 0.0, 1.0, 0.0, 0.0, 1.0, 0.0, 1.0, 1.0, 0.0, 1.0, 0.4333, 0.04, 0.438, 0.2558, 0.435, 0.2448, 0.4266, 0.2367, 0.4311, 0.04801, 0.0, 0.0, 1.0, 0.0, 1.0, 1.0, 0.0, 1.0, 0.0, 0.0, 1.0, 0.0, 1.0, 1.0, 0.0, 1.0, 0.5, 1.0, 0.9755, 0.6545, 0.7939, 0.09549, 0.2061, 0.09549, 0.02447, 0.6545, 0.0, 0.0, 1.0, 0.0, 1.0, 1.0, 0.0, 1.0, 0.0, 0.0, 1.0, 0.0, 1.0, 1.0, 0.0, 1.0, 0.9902, 0.02514, 0.994, 0.03155, 0.997, 0.03839, 0.999, 0.04554, 1.0, 0.05288, 1.0, 0.9472, 0.999, 0.9546, 0.997, 0.9617, 0.994, 0.9686, 0.9902, 0.975, 0.9855, 0.9808, 0.98, 0.9861, 0.9739, 0.9906, 0.9707, 0.9925, 0.9673, 0.9943, 0.9637, 0.9461, 0.971, 0.9201, 0.971, 0.2, 0.9637, 0.174, 0.9439, 0.155, 0.9168, 0.148, 0.8897, 0.155, 0.9084, 0.05386, 0.9168, 0.05601, 0.9251, 0.05386, 0.9312, 0.04801, 0.9334, 0.04, 0.9312, 0.032, 0.9251, 0.02615, 0.9168, 0.024, 0.9084, 0.02615, 0.9023, 0.032, 0.9001, 0.04, 0.8418, 0.02615, 0.8334, 0.024, 0.8251, 0.02615, 0.819, 0.032, 0.8167, 0.04, 0.819, 0.04801, 0.8251, 0.05386, 0.8334, 0.05601, 0.8418, 0.05386, 0.8399, 0.6416, 0.8369, 0.6306, 0.8285, 0.6225, 0.8285, 0.4976, 0.8369, 0.4896, 0.8399, 0.4785, 0.8369, 0.4675, 0.8285, 0.4595, 0.817, 0.4565, 0.8055, 0.4595, 0.7667, 0.04, 0.7645, 0.032, 0.7584, 0.02615, 0.7501, 0.024, 0.7417, 0.02615, 0.7356, 0.032, 0.7334, 0.04, 0.6834, 0.04, 0.6811, 0.032, 0.675, 0.02615, 0.6667, 0.024, 0.6584, 0.02615, 0.6523, 0.032, 0.65, 0.04, 0.6523, 0.04801, 0.6584, 0.05386, 0.6667, 0.05601, 0.675, 0.05386, 0.6805, 0.538, 0.669, 0.541, 0.6606, 0.549, 0.6575, 0.5601, 0.6606, 0.5711, 0.669, 0.5792, 0.6805, 0.5821, 0.692, 0.5792, 0.6048, 0.8754, 0.6079, 0.8643, 0.6048, 0.8533, 0.5964, 0.8452, 0.6048, 0.2668, 0.6079, 0.2558, 0.6048, 0.2448, 0.5964, 0.2367, 0.5849, 0.2338, 0.5734, 0.2367, 0.565, 0.2448, 0.562, 0.2558, 0.5167, 0.04, 0.5144, 0.032, 0.5083, 0.02615, 0.5667, 0.04, 0.5689, 0.04801, 0.575, 0.05386, 0.5834, 0.05601, 0.5917, 0.05386, 0.5978, 0.04801, 0.6, 0.04, 0.5978, 0.032, 0.5917, 0.02615, 0.5834, 0.024, 0.05881, 0.0, 0.945, 0.0001211, 0.9527, 0.001087, 0.9601, 0.003002, 0.9673, 0.005834, 0.9739, 0.009535, 0.98, 0.01404, 0.9855, 0.01927, 0.0, 0.0, 1.0, 0.0, 1.0, 1.0, 0.0, 1.0, 0.0, 0.0, 1.0, 0.0, 1.0, 1.0, 0.0, 1.0, 0.0, 0.0, 1.0, 0.0, 1.0, 1.0, 0.0, 1.0, 0.0, 0.0, 1.0, 0.0, 1.0, 1.0, 0.0, 1.0, 0.0, 0.0, 1.0, 0.0, 1.0, 1.0, 0.0, 1.0, 0.0, 0.0, 1.0, 0.0, 1.0, 1.0, 0.0, 1.0, 0.0, 0.0, 1.0, 0.0, 1.0, 1.0, 0.0, 1.0, 0.0, 0.0, 1.0, 0.0, 1.0, 1.0, 0.0, 1.0, 0.0, 0.0, 1.0, 0.0, 1.0, 1.0, 0.0, 1.0, 0.0, 0.0, 1.0, 0.0, 1.0, 1.0, 0.0, 1.0, 0.0, 0.0, 1.0, 0.0, 1.0, 1.0, 0.0, 1.0, 0.0, 0.0, 1.0, 0.0, 1.0, 1.0, 0.0, 1.0, 0.0, 0.0, 1.0, 0.0, 1.0, 1.0, 0.0, 1.0, 0.0, 0.0, 1.0, 0.0, 1.0, 1.0, 0.0, 1.0, 0.0, 0.0, 1.0, 0.0, 1.0, 1.0, 0.0, 1.0, 0.0, 0.0, 1.0, 0.0, 1.0, 1.0, 0.0, 1.0, 0.0, 0.0, 1.0, 0.0, 1.0, 1.0, 0.0, 1.0, 0.0, 0.0, 1.0, 0.0, 1.0, 1.0, 0.0, 1.0, 0.0, 0.0, 1.0, 0.0, 1.0, 1.0, 0.0, 1.0, 0.0, 0.0, 1.0, 0.0, 1.0, 1.0, 0.0, 1.0, 0.0, 0.0, 1.0, 0.0, 1.0, 1.0, 0.0, 1.0, 0.0, 0.0, 1.0, 0.0, 1.0, 1.0, 0.0, 1.0, 0.0, 0.0, 1.0, 0.0, 1.0, 1.0, 0.0, 1.0, 0.0, 0.0, 1.0, 0.0, 1.0, 1.0, 0.0, 1.0, 0.0, 0.0, 1.0, 0.0, 1.0, 1.0, 0.0, 1.0, 0.0, 0.0, 1.0, 0.0, 1.0, 1.0, 0.0, 1.0, 0.0, 0.0, 1.0, 0.0, 1.0, 1.0, 0.0, 1.0, 0.0, 0.0, 1.0, 0.0, 1.0, 1.0, 0.0, 1.0, 0.0, 0.0, 1.0, 0.0, 1.0, 1.0, 0.0, 1.0, 0.0, 0.0, 1.0, 0.0, 1.0, 1.0, 0.0, 1.0, 0.0, 0.0, 1.0, 0.0, 1.0, 1.0, 0.0, 1.0, 0.7519, 0.7718, 0.7435, 0.7637, 0.7519, 0.3484, 0.755, 0.3373, 0.7519, 0.3263, 0.7501, 0.05601, 0.7584, 0.05386, 0.7645, 0.04801, 0.755, 0.7828, 0.0, 0.0, 1.0, 0.0, 1.0, 1.0, 0.0, 1.0, 0.0, 0.0, 1.0, 0.0, 1.0, 1.0, 0.0, 1.0, 0.0, 0.0, 1.0, 0.0, 1.0, 1.0, 0.0, 1.0, 6.259e-08, 0.9472, 0.0, 0.05288, 0.001006, 0.04554, 0.003002, 0.03839, 0.005952, 0.03155, 0.009807, 0.02514, 0.0145, 0.01927, 0.01995, 0.01404, 0.02607, 0.009535, 0.02934, 0.00758, 0.03626, 0.004307, 0.03987, 0.003002, 0.04732, 0.001087, 0.05496, 0.0001211, 0.05881, 0.0, 0.07489, 0.02615, 0.06879, 0.032, 0.06656, 0.04, 0.05614, 0.155, 0.03631, 0.174, 0.02905, 0.2, 0.02607, 0.9906, 0.01995, 0.9861, 0.0145, 0.9808, 0.009807, 0.975, 0.005952, 0.9686, 0.003002, 0.9617, 0.001006, 0.9546, 0.0, 0.0, 1.0, 0.0, 1.0, 1.0, 0.0, 1.0, 0.0, 0.0, 1.0, 0.0, 1.0, 1.0, 0.0, 1.0, 0.0, 0.0, 1.0, 0.0, 1.0, 1.0, 0.0, 1.0, 0.0, 0.0, 1.0, 0.0, 1.0, 1.0, 0.0, 1.0, 0.0, 0.0, 1.0, 0.0, 1.0, 1.0, 0.0, 1.0, 0.0, 0.0, 1.0, 0.0, 1.0, 1.0, 0.0, 1.0, 0.0, 0.0, 1.0, 0.0, 1.0, 1.0, 0.0, 1.0, 0.0, 0.0, 1.0, 0.0, 1.0, 1.0, 0.0, 1.0, 0.0, 0.0, 1.0, 0.0, 1.0, 1.0, 0.0, 1.0, 0.0, 0.0, 1.0, 0.0, 1.0, 1.0, 0.0, 1.0, 0.0, 0.0, 1.0, 0.0, 1.0, 1.0, 0.0, 1.0, 0.0, 0.0, 1.0, 0.0, 1.0, 1.0, 0.0, 1.0, 0.0, 0.0, 1.0, 0.0, 1.0, 1.0, 0.0, 1.0, 0.0, 0.0, 1.0, 0.0, 1.0, 1.0, 0.0, 1.0, 0.0, 0.0, 1.0, 0.0, 1.0, 1.0, 0.0, 1.0, 0.0, 0.0, 1.0, 0.0, 1.0, 1.0, 0.0, 1.0, 0.0, 0.0, 1.0, 0.0, 1.0, 1.0, 0.0, 1.0, 0.0, 0.0, 1.0, 0.0, 1.0, 1.0, 0.0, 1.0, 0.0, 0.0, 1.0, 0.0, 1.0, 1.0, 0.0, 1.0, 0.0, 0.0, 1.0, 0.0, 1.0, 1.0, 0.0, 1.0, 0.0, 0.0, 1.0, 0.0, 1.0, 1.0, 0.0, 1.0, 0.0, 0.0, 1.0, 0.0, 1.0, 1.0, 0.0, 1.0, 0.0, 0.0, 1.0, 0.0, 1.0, 1.0, 0.0, 1.0, 0.2909, 0.3373, 0.3166, 0.04, 0.3189, 0.04801, 0.325, 0.05386, 0.331, 0.541, 0.3195, 0.538, 0.308, 0.541, 0.2996, 0.549, 0.2965, 0.5601, 0.2996, 0.5711, 0.308, 0.5792, 0.3195, 0.5821, 0.3921, 0.8643, 0.3952, 0.8754, 0.4036, 0.8834, 0.2794, 0.8019, 0.2878, 0.7938, 0.2909, 0.7828, 0.2878, 0.7718, 0.2794, 0.7637, 0.268, 0.7608, 0.2565, 0.7637, 0.2481, 0.7718, 0.245, 0.7828, 0.2416, 0.05386, 0.2499, 0.05601, 0.2583, 0.05386, 0.268, 0.3153, 0.2565, 0.3182, 0.2481, 0.3263, 0.245, 0.3373, 0.2481, 0.3484, 0.2565, 0.3564, 0.268, 0.3594, 0.2794, 0.3564, 0.2878, 0.3484, 0.0, 0.0, 1.0, 0.0, 1.0, 1.0, 0.0, 1.0, 0.0, 0.0, 1.0, 0.0, 1.0, 1.0, 0.0, 1.0, 0.0, 0.0, 1.0, 0.0, 1.0, 1.0, 0.0, 1.0, 0.0, 0.0, 1.0, 0.0, 1.0, 1.0, 0.0, 1.0, 0.0, 0.0, 1.0, 0.0, 1.0, 1.0, 0.0, 1.0, 0.0, 0.0, 1.0, 0.0, 1.0, 1.0, 0.0, 1.0, 0.0, 0.0, 1.0, 0.0, 1.0, 1.0, 0.0, 1.0, 0.0, 0.0, 1.0, 0.0, 1.0, 1.0, 0.0, 1.0, 0.0, 0.0, 1.0, 0.0, 1.0, 1.0, 0.0, 1.0, 0.0, 0.0, 1.0, 0.0, 1.0, 1.0, 0.0, 1.0, 0.0, 0.0, 1.0, 0.0, 1.0, 1.0, 0.0, 1.0, 0.0, 0.0, 1.0, 0.0, 1.0, 1.0, 0.0, 1.0, 0.0, 0.0, 1.0, 0.0, 1.0, 1.0, 0.0, 1.0, 0.0, 0.0, 1.0, 0.0, 1.0, 1.0, 0.0, 1.0, 0.0, 0.0, 1.0, 0.0, 1.0, 1.0, 0.0, 1.0, 0.0, 0.0, 1.0, 0.0, 1.0, 1.0, 0.0, 1.0, 0.0, 0.0, 1.0, 0.0, 1.0, 1.0, 0.0, 1.0, 0.0, 0.0, 1.0, 0.0, 1.0, 1.0, 0.0, 1.0, 0.0, 0.0, 1.0, 0.0, 1.0, 1.0, 0.0, 1.0, 0.0, 0.0, 1.0, 0.0, 1.0, 1.0, 0.0, 1.0, 0.0, 0.0, 1.0, 0.0, 1.0, 1.0, 0.0, 1.0, 0.0, 0.0, 1.0, 0.0, 1.0, 1.0, 0.0, 1.0, 0.0, 0.0, 1.0, 0.0, 1.0, 1.0, 0.0, 1.0, 0.0, 0.0, 1.0, 0.0, 1.0, 1.0, 0.0, 1.0, 0.0, 0.0, 1.0, 0.0, 1.0, 1.0, 0.0, 1.0, 0.0, 0.0, 1.0, 0.0, 1.0, 1.0, 0.0, 1.0, 0.0, 0.0, 1.0, 0.0, 1.0, 1.0, 0.0, 1.0, 0.4151, 0.8423, 0.4036, 0.8452, 0.3952, 0.8533, 0.3921, 0.8643, 0.3921, 0.2558, 0.3952, 0.2668, 0.4036, 0.2749, 0.4151, 0.2779, 0.4266, 0.2749, 0.435, 0.2668, 0.438, 0.2558, 0.4833, 0.04, 0.4856, 0.04801, 0.4917, 0.05386, 0.438, 0.8643, 0.435, 0.8533, 0.4266, 0.8452, 0.0, 0.0, 1.0, 0.0, 1.0, 1.0, 0.0, 1.0, 0.0, 0.0, 1.0, 0.0, 1.0, 1.0, 0.0, 1.0, 0.0, 0.0, 1.0, 0.0, 1.0, 1.0, 0.0, 1.0, 0.0, 0.0, 1.0, 0.0, 1.0, 1.0, 0.0, 1.0, 0.0, 0.0, 1.0, 0.0, 1.0, 1.0, 0.0, 1.0, 0.0, 0.0, 1.0, 0.0, 1.0, 1.0, 0.0, 1.0, 0.0, 0.0, 1.0, 0.0, 1.0, 1.0, 0.0, 1.0, 0.0, 0.0, 1.0, 0.0, 1.0, 1.0, 0.0, 1.0, 0.0, 0.0, 1.0, 0.0, 1.0, 1.0, 0.0, 1.0, 0.0, 0.0, 1.0, 0.0, 1.0, 1.0, 0.0, 1.0, 0.0, 0.0, 1.0, 0.0, 1.0, 1.0, 0.0, 1.0, 0.0, 0.0, 1.0, 0.0, 1.0, 1.0, 0.0, 1.0, 0.0145, 0.9808, 0.009807, 0.975, 0.005952, 0.9686, 0.003002, 0.9617, 0.001006, 0.9546, 1.192e-07, 0.9472, 0.0, 0.05288, 0.001006, 0.04554, 0.003002, 0.03839, 0.005952, 0.03155, 0.009807, 0.02514, 0.0145, 0.01927, 0.01995, 0.01404, 0.02607, 0.009535, 0.03275, 0.005835, 0.03987, 0.003003, 0.04732, 0.001087, 0.05496, 0.0001211, 0.05881, 0.0, 0.07489, 0.02615, 0.06879, 0.032, 0.06656, 0.04, 0.08323, 0.148, 0.05614, 0.155, 0.03631, 0.174, 0.02905, 0.2, 0.03631, 0.226, 0.05614, 0.2451, 0.08323, 0.252, 0.1103, 0.2451, 0.1301, 0.226, 0.1374, 0.2, 0.1499, 0.04, 0.1521, 0.04801, 0.1582, 0.05386, 0.1666, 0.05601, 0.1715, 0.4595, 0.1631, 0.4675, 0.1601, 0.4785, 0.1631, 0.4896, 0.1631, 0.6306, 0.1601, 0.6416, 0.1374, 0.9201, 0.1301, 0.8941, 0.1103, 0.8751, 0.08323, 0.8681, 0.05614, 0.8751, 0.03631, 0.8941, 0.02905, 0.9201, 0.02607, 0.9906, 0.01995, 0.9861, 0.0, 0.0, 1.0, 0.0, 1.0, 1.0, 0.0, 1.0, 0.0, 0.0, 1.0, 0.0, 1.0, 1.0, 0.0, 1.0, 0.0, 0.0, 1.0, 0.0, 1.0, 1.0, 0.0, 1.0, 0.5, 1.0, 0.8909, 0.8117, 0.9875, 0.3887, 0.7169, 0.04952, 0.2831, 0.04952, 0.01254, 0.3887, 0.1091, 0.8117, 0.0, 0.0, 1.0, 0.0, 1.0, 1.0, 0.0, 1.0, 0.0, 0.0, 1.0, 0.0, 1.0, 1.0, 0.0, 1.0, 0.0, 0.0, 1.0, 0.0, 1.0, 1.0, 0.0, 1.0, 0.0, 0.0, 1.0, 0.0, 1.0, 1.0, 0.0, 1.0, 0.0, 0.0, 1.0, 0.0, 1.0, 1.0, 0.0, 1.0, 0.0, 0.0, 1.0, 0.0, 1.0, 1.0, 0.0, 1.0, 0.0, 0.0, 1.0, 0.0, 1.0, 1.0, 0.0, 1.0, 0.0, 0.0, 1.0, 0.0, 1.0, 1.0, 0.0, 1.0, 0.0, 0.0, 1.0, 0.0, 1.0, 1.0, 0.0, 1.0, 0.0, 0.0, 1.0, 0.0, 1.0, 1.0, 0.0, 1.0, 0.0, 0.0, 1.0, 0.0, 1.0, 1.0, 0.0, 1.0, 0.0, 0.0, 1.0, 0.0, 1.0, 1.0, 0.0, 1.0, 0.0, 0.0, 1.0, 0.0, 1.0, 1.0, 0.0, 1.0, 0.0, 0.0, 1.0, 0.0, 1.0, 1.0, 0.0, 1.0, 0.0, 0.0, 1.0, 0.0, 1.0, 1.0, 0.0, 1.0, 0.0, 0.0, 1.0, 0.0, 1.0, 1.0, 0.0, 1.0, 0.0, 0.0, 1.0, 0.0, 1.0, 1.0, 0.0, 1.0, 0.0, 0.0, 1.0, 0.0, 1.0, 1.0, 0.0, 1.0, 0.0, 0.0, 1.0, 0.0, 1.0, 1.0, 0.0, 1.0, 0.0, 0.0, 1.0, 0.0, 1.0, 1.0, 0.0, 1.0, 0.9168, 0.8681, 0.8897, 0.8751, 0.8699, 0.8941, 0.8626, 0.9201, 0.8418, 0.05386, 0.8479, 0.04801, 0.8501, 0.04, 0.8479, 0.032, 0.8418, 0.02615, 0.8334, 0.024, 0.8251, 0.02615, 0.7667, 0.04, 0.7645, 0.032, 0.9412, 1.144e-07, 0.9334, 0.04, 0.9312, 0.032, 0.9251, 0.02615, 0.9168, 0.024, 0.9084, 0.02615, 0.9023, 0.032, 0.9001, 0.04, 0.9023, 0.04801, 0.9084, 0.05386, 0.9168, 0.148, 0.8897, 0.155, 0.8699, 0.174, 0.8626, 0.2, 0.8699, 0.226, 0.8897, 0.2451, 0.9168, 0.252, 0.9439, 0.2451, 0.9637, 0.226, 0.971, 0.2, 0.971, 0.9201, 0.9637, 0.8941, 0.9439, 0.8751, 0.0, 0.0, 1.0, 0.0, 1.0, 1.0, 0.0, 1.0, 0.0, 0.0, 1.0, 0.0, 1.0, 1.0, 0.0, 1.0, 0.0, 0.0, 1.0, 0.0, 1.0, 1.0, 0.0, 1.0, 0.0, 0.0, 1.0, 0.0, 1.0, 1.0, 0.0, 1.0, 0.0, 0.0, 1.0, 0.0, 1.0, 1.0, 0.0, 1.0, 1.0, 0.05288, 1.0, 0.9472, 0.999, 0.9546, 0.997, 0.9617, 0.994, 0.9686, 0.9902, 0.975, 0.9855, 0.9808, 0.98, 0.9861, 0.9739, 0.9906, 0.9707, 0.9925, 0.9637, 0.9958, 0.9601, 0.9971, 0.9527, 0.999, 0.9637, 0.9461, 0.971, 0.9201, 0.971, 0.2, 0.9637, 0.174, 0.9439, 0.155, 0.9168, 0.148, 0.9084, 0.05386, 0.9168, 0.05601, 0.9251, 0.05386, 0.9312, 0.04801, 0.9334, 0.04, 0.9412, 1.144e-07, 0.945, 0.0001212, 0.9527, 0.001087, 0.9601, 0.003003, 0.9637, 0.004307, 0.9707, 0.00758, 0.9739, 0.009535, 0.98, 0.01404, 0.9855, 0.01927, 0.9902, 0.02514, 0.994, 0.03155, 0.997, 0.03839, 0.999, 0.04554, 0.0, 0.0, 1.0, 0.0, 1.0, 1.0, 0.0, 1.0, 0.03631, 0.226, 0.05614, 0.2451, 0.08323, 0.252, 0.1103, 0.2451, 0.1301, 0.226, 0.1374, 0.2, 0.1301, 0.174, 0.1103, 0.155, 0.08323, 0.148, 0.05614, 0.155, 0.06656, 0.04, 0.06879, 0.04801, 0.07489, 0.05386, 0.08323, 0.05601, 0.09156, 0.05386, 0.09767, 0.04801, 0.0999, 0.04, 0.09767, 0.032, 0.09156, 0.02615, 0.08323, 0.024, 0.07489, 0.02615, 0.05881, 0.0, 0.2355, 0.032, 0.2333, 0.04, 0.1749, 0.02615, 0.1666, 0.024, 0.1582, 0.02615, 0.1521, 0.032, 0.1499, 0.04, 0.1521, 0.04801, 0.1582, 0.05386, 0.1374, 0.9201, 0.1301, 0.8941, 0.1103, 0.8751, 0.08323, 0.8681, 0.05614, 0.8751, 0.03631, 0.8941, 0.02905, 0.9201, 0.02905, 0.2, 0.0, 0.0, 1.0, 0.0, 1.0, 1.0, 0.0, 1.0, 0.0, 0.0, 1.0, 0.0, 1.0, 1.0, 0.0, 1.0, 0.0, 0.0, 1.0, 0.0, 1.0, 1.0, 0.0, 1.0, 0.0, 0.0, 1.0, 0.0, 1.0, 1.0, 0.0, 1.0, 0.0, 0.0, 1.0, 0.0, 1.0, 1.0, 0.0, 1.0, 0.0, 0.0, 1.0, 0.0, 1.0, 1.0, 0.0, 1.0, 0.0, 0.0, 1.0, 0.0, 1.0, 1.0, 0.0, 1.0, 0.0, 0.0, 1.0, 0.0, 1.0, 1.0, 0.0, 1.0, 0.0, 0.0, 1.0, 0.0, 1.0, 1.0, 0.0, 1.0, 0.575, 0.05386, 0.5834, 0.05601, 0.5917, 0.05386, 0.5849, 0.2338, 0.5734, 0.2367, 0.565, 0.2448, 0.562, 0.2558, 0.565, 0.2668, 0.5734, 0.2749, 0.5734, 0.8452, 0.565, 0.8533, 0.562, 0.8643, 0.4856, 0.04801, 0.4917, 0.05386, 0.5, 0.05601, 0.5083, 0.05386, 0.5144, 0.04801, 0.5167, 0.04, 0.5144, 0.032, 0.5083, 0.02615, 0.5, 0.024, 0.4917, 0.02615, 0.4856, 0.032, 0.4333, 0.04, 0.4311, 0.032, 0.425, 0.02615, 0.9412, 1.144e-07, 0.7645, 0.032, 0.7584, 0.02615, 0.7501, 0.024, 0.7417, 0.02615, 0.7356, 0.032, 0.7334, 0.04, 0.7356, 0.04801, 0.7417, 0.05386, 0.7501, 0.05601, 0.7584, 0.05386, 0.7645, 0.04801, 0.7667, 0.04, 0.8251, 0.02615, 0.819, 0.032, 0.8167, 0.04, 0.819, 0.04801, 0.8251, 0.05386, 0.8334, 0.05601, 0.8418, 0.05386, 0.8626, 0.9201, 0.755, 0.7828, 0.7519, 0.7718, 0.7435, 0.7637, 0.732, 0.7608, 0.7206, 0.7637, 0.7122, 0.7718, 0.7122, 0.3484, 0.7206, 0.3564, 0.732, 0.3594, 0.7435, 0.3564, 0.7519, 0.3484, 0.755, 0.3373, 0.7519, 0.3263, 0.7435, 0.3182, 0.732, 0.3153, 0.7206, 0.3182, 0.7122, 0.3263, 0.7091, 0.3373, 0.6834, 0.04, 0.6811, 0.032, 0.675, 0.02615, 0.6667, 0.024, 0.6, 0.04, 0.5978, 0.032, 0.5917, 0.02615, 0.5834, 0.024, 0.575, 0.02615, 0.5689, 0.032, 0.5667, 0.04, 0.5689, 0.04801, 0.0, 0.0, 1.0, 0.0, 1.0, 1.0, 0.0, 1.0, 0.0, 0.0, 1.0, 0.0, 1.0, 1.0, 0.0, 1.0, 0.0, 0.0, 1.0, 0.0, 1.0, 1.0, 0.0, 1.0, 0.438, 0.2558, 0.438, 0.8643, 0.435, 0.8533, 0.4266, 0.8452, 0.435, 0.2668, 0.4083, 0.05386, 0.4151, 0.2338, 0.4036, 0.2367, 0.4, 0.04, 0.4022, 0.04801, 0.0, 0.0, 1.0, 0.0, 1.0, 1.0, 0.0, 1.0, 0.4151, 0.8423, 0.4036, 0.8452, 0.3952, 0.8533, 0.3921, 0.8643, 0.3195, 0.5821, 0.331, 0.5792, 0.3394, 0.5711, 0.3425, 0.5601, 0.3394, 0.549, 0.331, 0.541, 0.325, 0.05386, 0.3333, 0.05601, 0.3416, 0.05386, 0.3477, 0.04801, 0.35, 0.04, 0.3477, 0.032, 0.3416, 0.02615, 0.3333, 0.024, 0.325, 0.02615, 0.3189, 0.032, 0.3166, 0.04, 0.2909, 0.3373, 0.2878, 0.3263, 0.2794, 0.3182, 0.268, 0.3153, 0.2583, 0.05386, 0.2644, 0.04801, 0.2666, 0.04, 0.2644, 0.032, 0.2583, 0.02615, 0.2499, 0.024, 0.2416, 0.02615, 0.2355, 0.032, 0.2333, 0.04, 0.2355, 0.04801, 0.2416, 0.05386, 0.245, 0.7828, 0.2481, 0.7938, 0.2565, 0.8019, 0.268, 0.8049, 0.2794, 0.8019, 0.4036, 0.8834, 0.4151, 0.8864, 0.4266, 0.8834, 0.435, 0.8754, 0.438, 0.8643, 0.438, 0.2558, 0.435, 0.2448, 0.4266, 0.2367, 0.4151, 0.2338, 0.4083, 0.05386, 0.4166, 0.05601, 0.425, 0.05386, 0.4311, 0.04801, 0.4333, 0.04, 0.4856, 0.032, 0.4833, 0.04, 0.4856, 0.04801, 0.562, 0.8643, 0.565, 0.8754, 0.5734, 0.8834, 0.5849, 0.8864, 0.5964, 0.8834, 0.6048, 0.8754, 0.6079, 0.8643, 0.6048, 0.8533, 0.5964, 0.8452, 0.5849, 0.8423, 0.5734, 0.8452, 0.5734, 0.2749, 0.5849, 0.2779, 0.5964, 0.2749, 0.6048, 0.2668, 0.6079, 0.2558, 0.6048, 0.2448, 0.5964, 0.2367, 0.5849, 0.2338, 0.5917, 0.05386, 0.5978, 0.04801, 0.6, 0.04, 0.6667, 0.024, 0.6584, 0.02615, 0.6523, 0.032, 0.65, 0.04, 0.6523, 0.04801, 0.6584, 0.05386, 0.6667, 0.05601, 0.675, 0.05386, 0.6811, 0.04801, 0.6834, 0.04, 0.7091, 0.3373, 0.7122, 0.3484, 0.7122, 0.7718, 0.7091, 0.7828, 0.7122, 0.7938, 0.7206, 0.8019, 0.732, 0.8049, 0.7435, 0.8019, 0.7519, 0.7938, 0.755, 0.7828, 0.8626, 0.9201, 0.8699, 0.9461, 0.8897, 0.9652, 0.9168, 0.9721, 0.9439, 0.9652, 0.9637, 0.9461, 0.9527, 0.999, 0.945, 1.0, 0.05496, 1.0, 0.04732, 0.999, 0.03987, 0.9971, 0.03626, 0.9958, 0.02934, 0.9925, 0.02607, 0.9906, 0.02905, 0.9201, 0.03631, 0.9461, 0.05614, 0.9652, 0.08323, 0.9721, 0.1103, 0.9652, 0.1301, 0.9461, 0.1374, 0.9201, 0.1601, 0.6416, 0.1631, 0.6526, 0.1715, 0.6607, 0.183, 0.6636, 0.1945, 0.6607, 0.2029, 0.6526, 0.206, 0.6416, 0.2029, 0.6306, 0.1945, 0.6225, 0.183, 0.6195, 0.1715, 0.6225, 0.1631, 0.6306, 0.1631, 0.4896, 0.1715, 0.4976, 0.183, 0.5006, 0.1945, 0.4976, 0.2029, 0.4896, 0.206, 0.4785, 0.2029, 0.4675, 0.1945, 0.4595, 0.183, 0.4565, 0.1715, 0.4595, 0.1666, 0.05601, 0.1749, 0.05386, 0.181, 0.04801, 0.1833, 0.04, 0.181, 0.032, 0.1749, 0.02615, 0.1666, 0.024, 0.1582, 0.02615, 0.1521, 0.032, 0.1499, 0.04, 0.1374, 0.2, 0.1301, 0.174, 0.1103, 0.155, 0.08323, 0.148, 0.06656, 0.04, 0.06879, 0.04801, 0.07489, 0.05386, 0.08323, 0.05601, 0.09156, 0.05386, 0.09767, 0.04801, 0.0999, 0.04, 0.09767, 0.032, 0.09156, 0.02615, 0.08323, 0.024, 0.07489, 0.02615, 0.05881, 0.0, 0.9412, 1.144e-07, 0.425, 0.02615, 0.4166, 0.024, 0.4083, 0.02615, 0.4022, 0.032, 0.4, 0.04, 0.4036, 0.2367, 0.3952, 0.2448, 0.3921, 0.2558, 0.3952, 0.2668, 0.4036, 0.2749, 0.4151, 0.2779, 0.4266, 0.2749, 0.435, 0.2668, 0.4266, 0.8452, 0.0, 0.0, 1.0, 0.0, 1.0, 1.0, 0.0, 1.0, 0.0, 0.0, 1.0, 0.0, 1.0, 1.0, 0.0, 1.0, 0.0, 0.0, 1.0, 0.0, 1.0, 1.0, 0.0, 1.0, 0.0, 0.0, 1.0, 0.0, 1.0, 1.0, 0.0, 1.0, 0.0, 0.0, 1.0, 0.0, 1.0, 1.0, 0.0, 1.0, 0.0, 0.0, 1.0, 0.0, 1.0, 1.0, 0.0, 1.0, 0.0, 0.0, 1.0, 0.0, 1.0, 1.0, 0.0, 1.0, 0.2909, 0.3373, 0.2878, 0.3263, 0.2794, 0.3182, 0.268, 0.3153, 0.2565, 0.3182, 0.2583, 0.05386, 0.2644, 0.04801, 0.2666, 0.04, 0.2644, 0.032, 0.3166, 0.04, 0.3189, 0.04801, 0.325, 0.05386, 0.3333, 0.05601, 0.2909, 0.7828, 0.2878, 0.7718, 0.2794, 0.7637, 0.268, 0.7608, 0.268, 0.3594, 0.2794, 0.3564, 0.2878, 0.3484, 0.0, 0.0, 1.0, 0.0, 1.0, 1.0, 0.0, 1.0, 0.0, 0.0, 1.0, 0.0, 1.0, 1.0, 0.0, 1.0, 0.0, 0.0, 1.0, 0.0, 1.0, 1.0, 0.0, 1.0, 0.0, 0.0, 1.0, 0.0, 1.0, 1.0, 0.0, 1.0, 0.0, 0.0, 1.0, 0.0, 1.0, 1.0, 0.0, 1.0, 0.0, 0.0, 1.0, 0.0, 1.0, 1.0, 0.0, 1.0, 0.0, 0.0, 1.0, 0.0, 1.0, 1.0, 0.0, 1.0, 0.0, 0.0, 1.0, 0.0, 1.0, 1.0, 0.0, 1.0, 0.0, 0.0, 1.0, 0.0, 1.0, 1.0, 0.0, 1.0, 0.0, 0.0, 1.0, 0.0, 1.0, 1.0, 0.0, 1.0, 0.0, 0.0, 1.0, 0.0, 1.0, 1.0, 0.0, 1.0, 0.0, 0.0, 1.0, 0.0, 1.0, 1.0, 0.0, 1.0, 0.0, 0.0, 1.0, 0.0, 1.0, 1.0, 0.0, 1.0, 0.0, 0.0, 1.0, 0.0, 1.0, 1.0, 0.0, 1.0, 0.0, 0.0, 1.0, 0.0, 1.0, 1.0, 0.0, 1.0, 0.0, 0.0, 1.0, 0.0, 1.0, 1.0, 0.0, 1.0, 0.9439, 0.9652, 0.9637, 0.9461, 0.9673, 0.9943, 0.9637, 0.9958, 0.9601, 0.9971, 0.9527, 0.999, 0.945, 1.0, 0.05496, 1.0, 0.04732, 0.999, 0.03987, 0.9971, 0.03626, 0.9958, 0.02934, 0.9925, 0.02607, 0.9906, 0.02905, 0.2, 0.02905, 0.9201, 0.03631, 0.9461, 0.05614, 0.9652, 0.08323, 0.9721, 0.1103, 0.9652, 0.1301, 0.9461, 0.1374, 0.9201, 0.1582, 0.05386, 0.1666, 0.05601, 0.1749, 0.05386, 0.181, 0.04801, 0.1833, 0.04, 0.181, 0.032, 0.1749, 0.02615, 0.2333, 0.04, 0.2355, 0.04801, 0.2416, 0.05386, 0.2499, 0.05601, 0.2583, 0.05386, 0.2565, 0.3182, 0.2481, 0.3263, 0.245, 0.3373, 0.2481, 0.3484, 0.2565, 0.3564, 0.268, 0.3594, 0.268, 0.7608, 0.2565, 0.7637, 0.2481, 0.7718, 0.245, 0.7828, 0.2481, 0.7938, 0.2565, 0.8019, 0.268, 0.8049, 0.2794, 0.8019, 0.2878, 0.7938, 0.2909, 0.7828, 0.3333, 0.05601, 0.3416, 0.05386, 0.3477, 0.04801, 0.35, 0.04, 0.3477, 0.032, 0.3416, 0.02615, 0.3333, 0.024, 0.325, 0.02615, 0.3189, 0.032, 0.3166, 0.04, 0.2644, 0.032, 0.2583, 0.02615, 0.2499, 0.024, 0.2416, 0.02615, 0.2355, 0.032, 0.05881, 0.0, 0.5834, 0.024, 0.575, 0.02615, 0.5689, 0.032, 0.5667, 0.04, 0.5083, 0.02615, 0.5, 0.024, 0.4917, 0.02615, 0.4856, 0.032, 0.4833, 0.04, 0.438, 0.2558, 0.4333, 0.04, 0.4311, 0.032, 0.425, 0.02615, 0.4166, 0.024, 0.4083, 0.02615, 0.4022, 0.032, 0.4, 0.04, 0.4022, 0.04801, 0.4083, 0.05386, 0.4166, 0.05601, 0.425, 0.05386, 0.4311, 0.04801, 0.4266, 0.2367, 0.4151, 0.2338, 0.4036, 0.2367, 0.3952, 0.2448, 0.3921, 0.2558, 0.3921, 0.8643, 0.3952, 0.8754, 0.4036, 0.8834, 0.4151, 0.8864, 0.4266, 0.8834, 0.435, 0.8754, 0.438, 0.8643, 0.4917, 0.05386, 0.5, 0.05601, 0.5083, 0.05386, 0.5144, 0.04801, 0.5167, 0.04, 0.562, 0.2558, 0.565, 0.2668, 0.5734, 0.2749, 0.5849, 0.2779, 0.5964, 0.2749, 0.6048, 0.2668, 0.5964, 0.8452, 0.5849, 0.8423, 0.5734, 0.8452, 0.565, 0.8533, 0.562, 0.8643, 0.565, 0.8754, 0.5734, 0.8834, 0.5849, 0.8864, 0.5964, 0.8834, 0.6048, 0.8754, 0.692, 0.5792, 0.7004, 0.5711, 0.7035, 0.5601, 0.7004, 0.549, 0.692, 0.541, 0.6805, 0.538, 0.675, 0.05386, 0.6811, 0.04801, 0.6834, 0.04, 0.7334, 0.04, 0.7356, 0.04801, 0.7417, 0.05386, 0.7501, 0.05601, 0.7519, 0.3263, 0.7435, 0.3182, 0.732, 0.3153, 0.7206, 0.3182, 0.7122, 0.3263, 0.7091, 0.3373, 0.7122, 0.3484, 0.7206, 0.3564, 0.732, 0.3594, 0.7435, 0.3564, 0.7519, 0.3484, 0.7435, 0.7637, 0.732, 0.7608, 0.7206, 0.7637, 0.7122, 0.7718, 0.7091, 0.7828, 0.7122, 0.7938, 0.7206, 0.8019, 0.732, 0.8049, 0.7435, 0.8019, 0.7519, 0.7938, 0.755, 0.7828, 0.7645, 0.04801, 0.7667, 0.04, 0.8055, 0.4595, 0.7971, 0.4675, 0.794, 0.4785, 0.7971, 0.4896, 0.8055, 0.4976, 0.817, 0.5006, 0.8285, 0.4976, 0.8285, 0.6225, 0.817, 0.6195, 0.8055, 0.6225, 0.7971, 0.6306, 0.794, 0.6416, 0.7971, 0.6526, 0.8055, 0.6607, 0.817, 0.6636, 0.8285, 0.6607, 0.8369, 0.6526, 0.8399, 0.6416, 0.8418, 0.05386, 0.8479, 0.04801, 0.8501, 0.04, 0.8479, 0.032, 0.8418, 0.02615, 0.9001, 0.04, 0.9023, 0.04801, 0.9084, 0.05386, 0.8897, 0.155, 0.8699, 0.174, 0.8626, 0.2, 0.8699, 0.226, 0.8897, 0.2451, 0.9168, 0.252, 0.9439, 0.2451, 0.9637, 0.226, 0.971, 0.2, 0.971, 0.9201, 0.9637, 0.8941, 0.9439, 0.8751, 0.9168, 0.8681, 0.8897, 0.8751, 0.8699, 0.8941, 0.8626, 0.9201, 0.8699, 0.9461, 0.8897, 0.9652, 0.9168, 0.9721, 0.0, 0.0, 1.0, 0.0, 1.0, 1.0, 0.0, 1.0, 0.0, 0.0, 1.0, 0.0, 1.0, 1.0, 0.0, 1.0, 0.0, 0.0, 1.0, 0.0, 1.0, 1.0, 0.0, 1.0, 0.0, 0.0, 1.0, 0.0, 1.0, 1.0, 0.0, 1.0, 0.0, 0.0, 1.0, 0.0, 1.0, 1.0, 0.0, 1.0, 0.0, 0.0, 1.0, 0.0, 1.0, 1.0, 0.0, 1.0, 0.0, 0.0, 1.0, 0.0, 1.0, 1.0, 0.0, 1.0, 0.0, 0.0, 1.0, 0.0, 1.0, 1.0, 0.0, 1.0, 0.0, 0.0, 1.0, 0.0, 1.0, 1.0, 0.0, 1.0, 0.0, 0.0, 1.0, 0.0, 1.0, 1.0, 0.0, 1.0, 0.0, 0.0, 1.0, 0.0, 1.0, 1.0, 0.0, 1.0, 0.0, 0.0, 1.0, 0.0, 1.0, 1.0, 0.0, 1.0, 0.0, 0.0, 1.0, 0.0, 1.0, 1.0, 0.0, 1.0, 0.0, 0.0, 1.0, 0.0, 1.0, 1.0, 0.0, 1.0, 0.0, 0.0, 1.0, 0.0, 1.0, 1.0, 0.0, 1.0, 0.0, 0.0, 1.0, 0.0, 1.0, 1.0, 0.0, 1.0, 0.0, 0.0, 1.0, 0.0, 1.0, 1.0, 0.0, 1.0, 0.0, 0.0, 1.0, 0.0, 1.0, 1.0, 0.0, 1.0, 0.0, 0.0, 1.0, 0.0, 1.0, 1.0, 0.0, 1.0, 0.0, 0.0, 1.0, 0.0, 1.0, 1.0, 0.0, 1.0, 0.0, 0.0, 1.0, 0.0, 1.0, 1.0, 0.0, 1.0, 0.0, 0.0, 1.0, 0.0, 1.0, 1.0, 0.0, 1.0, 0.0, 0.0, 1.0, 0.0, 1.0, 1.0, 0.0, 1.0, 0.0, 0.0, 1.0, 0.0, 1.0, 1.0, 0.0, 1.0, 0.0, 0.0, 1.0, 0.0, 1.0, 1.0, 0.0, 1.0, 0.0, 0.0, 1.0, 0.0, 1.0, 1.0, 0.0, 1.0, 0.0, 0.0, 1.0, 0.0, 1.0, 1.0, 0.0, 1.0, 0.0, 0.0, 1.0, 0.0, 1.0, 1.0, 0.0, 1.0, 0.0, 0.0, 1.0, 0.0, 1.0, 1.0, 0.0, 1.0, 0.0, 0.0, 1.0, 0.0, 1.0, 1.0, 0.0, 1.0, 0.0, 0.0, 1.0, 0.0, 1.0, 1.0, 0.0, 1.0, 0.0, 0.0, 1.0, 0.0, 1.0, 1.0, 0.0, 1.0, 0.0, 0.0, 1.0, 0.0, 1.0, 1.0, 0.0, 1.0, 0.0, 0.0, 1.0, 0.0, 1.0, 1.0, 0.0, 1.0, 0.0, 0.0, 1.0, 0.0, 1.0, 1.0, 0.0, 1.0, 0.0, 0.0, 1.0, 0.0, 1.0, 1.0, 0.0, 1.0, 0.0, 0.0, 1.0, 0.0, 1.0, 1.0, 0.0, 1.0, 0.0, 0.0, 1.0, 0.0, 1.0, 1.0, 0.0, 1.0, 0.0, 0.0, 1.0, 0.0, 1.0, 1.0, 0.0, 1.0, 0.0, 0.0, 1.0, 0.0, 1.0, 1.0, 0.0, 1.0, 0.0, 0.0, 1.0, 0.0, 1.0, 1.0, 0.0, 1.0, 0.0, 0.0, 1.0, 0.0, 1.0, 1.0, 0.0, 1.0, 0.0, 0.0, 1.0, 0.0, 1.0, 1.0, 0.0, 1.0, 0.0, 0.0, 1.0, 0.0, 1.0, 1.0, 0.0, 1.0, 0.0, 0.0, 1.0, 0.0, 1.0, 1.0, 0.0, 1.0, 0.0, 0.0, 1.0, 0.0, 1.0, 1.0, 0.0, 1.0, 0.0, 0.0, 1.0, 0.0, 1.0, 1.0, 0.0, 1.0, 0.0, 0.0, 1.0, 0.0, 1.0, 1.0, 0.0, 1.0, 0.0, 0.0, 1.0, 0.0, 1.0, 1.0, 0.0, 1.0, 0.0, 0.0, 1.0, 0.0, 1.0, 1.0, 0.0, 1.0, 0.0, 0.0, 1.0, 0.0, 1.0, 1.0, 0.0, 1.0, 0.0, 0.0, 1.0, 0.0, 1.0, 1.0, 0.0, 1.0, 0.0, 0.0, 1.0, 0.0, 1.0, 1.0, 0.0, 1.0, 0.0, 0.0, 1.0, 0.0, 1.0, 1.0, 0.0, 1.0, 0.0, 0.0, 1.0, 0.0, 1.0, 1.0, 0.0, 1.0, 0.0, 0.0, 1.0, 0.0, 1.0, 1.0, 0.0, 1.0, 0.0, 0.0, 1.0, 0.0, 1.0, 1.0, 0.0, 1.0, 0.0, 0.0, 1.0, 0.0, 1.0, 1.0, 0.0, 1.0, 0.0, 0.0, 1.0, 0.0, 1.0, 1.0, 0.0, 1.0, 0.0, 0.0, 1.0, 0.0, 1.0, 1.0, 0.0, 1.0, 0.0, 0.0, 1.0, 0.0, 1.0, 1.0, 0.0, 1.0, 0.0, 0.0, 1.0, 0.0, 1.0, 1.0, 0.0, 1.0, 0.0, 0.0, 1.0, 0.0, 1.0, 1.0, 0.0, 1.0, 0.0, 0.0, 1.0, 0.0, 1.0, 1.0, 0.0, 1.0, 0.0, 0.0, 1.0, 0.0, 1.0, 1.0, 0.0, 1.0, 0.0, 0.0, 1.0, 0.0, 1.0, 1.0, 0.0, 1.0, 0.0, 0.0, 1.0, 0.0, 1.0, 1.0, 0.0, 1.0, 0.0, 0.0, 1.0, 0.0, 1.0, 1.0, 0.0, 1.0, 0.0, 0.0, 1.0, 0.0, 1.0, 1.0, 0.0, 1.0, 0.0, 0.0, 1.0, 0.0, 1.0, 1.0, 0.0, 1.0, 0.0, 0.0, 1.0, 0.0, 1.0, 1.0, 0.0, 1.0, 0.0, 0.0, 1.0, 0.0, 1.0, 1.0, 0.0, 1.0, 0.0, 0.0, 1.0, 0.0, 1.0, 1.0, 0.0, 1.0, 0.0, 0.0, 1.0, 0.0, 1.0, 1.0, 0.0, 1.0, 0.0, 0.0, 1.0, 0.0, 1.0, 1.0, 0.0, 1.0, 0.0, 0.0, 1.0, 0.0, 1.0, 1.0, 0.0, 1.0, 0.0, 0.0, 1.0, 0.0, 1.0, 1.0, 0.0, 1.0, 0.0, 0.0, 1.0, 0.0, 1.0, 1.0, 0.0, 1.0, 0.0, 0.0, 1.0, 0.0, 1.0, 1.0, 0.0, 1.0, 0.0, 0.0, 1.0, 0.0, 1.0, 1.0, 0.0, 1.0, 0.0, 0.0, 1.0, 0.0, 1.0, 1.0, 0.0, 1.0, 0.0, 0.0, 1.0, 0.0, 1.0, 1.0, 0.0, 1.0, 0.0, 0.0, 1.0, 0.0, 1.0, 1.0, 0.0, 1.0, 0.0, 0.0, 1.0, 0.0, 1.0, 1.0, 0.0, 1.0, 0.0, 0.0, 1.0, 0.0, 1.0, 1.0, 0.0, 1.0, 0.0, 0.0, 1.0, 0.0, 1.0, 1.0, 0.0, 1.0, 0.0, 0.0, 1.0, 0.0, 1.0, 1.0, 0.0, 1.0, 0.0, 0.0, 1.0, 0.0, 1.0, 1.0, 0.0, 1.0, 0.0, 0.0, 1.0, 0.0, 1.0, 1.0, 0.0, 1.0, 0.0, 0.0, 1.0, 0.0, 1.0, 1.0, 0.0, 1.0, 0.0, 0.0, 1.0, 0.0, 1.0, 1.0, 0.0, 1.0, 0.0, 0.0, 1.0, 0.0, 1.0, 1.0, 0.0, 1.0, 0.0, 0.0, 1.0, 0.0, 1.0, 1.0, 0.0, 1.0, 0.0, 0.0, 1.0, 0.0, 1.0, 1.0, 0.0, 1.0, 0.0, 0.0, 1.0, 0.0, 1.0, 1.0, 0.0, 1.0, 0.0, 0.0, 1.0, 0.0, 1.0, 1.0, 0.0, 1.0, 0.0, 0.0, 1.0, 0.0, 1.0, 1.0, 0.0, 1.0, 0.0, 0.0, 1.0, 0.0, 1.0, 1.0, 0.0, 1.0, 0.0, 0.0, 1.0, 0.0, 1.0, 1.0, 0.0, 1.0, 0.0, 0.0, 1.0, 0.0, 1.0, 1.0, 0.0, 1.0, 0.0, 0.0, 1.0, 0.0, 1.0, 1.0, 0.0, 1.0, 0.0, 0.0, 1.0, 0.0, 1.0, 1.0, 0.0, 1.0, 0.0, 0.0, 1.0, 0.0, 1.0, 1.0, 0.0, 1.0, 0.0, 0.0, 1.0, 0.0, 1.0, 1.0, 0.0, 1.0, 0.0, 0.0, 1.0, 0.0, 1.0, 1.0, 0.0, 1.0, 0.0, 0.0, 1.0, 0.0, 1.0, 1.0, 0.0, 1.0, 0.0, 0.0, 1.0, 0.0, 1.0, 1.0, 0.0, 1.0, 0.0, 0.0, 1.0, 0.0, 1.0, 1.0, 0.0, 1.0, 0.0, 0.0, 1.0, 0.0, 1.0, 1.0, 0.0, 1.0, 0.0, 0.0, 1.0, 0.0, 1.0, 1.0, 0.0, 1.0, 0.0, 0.0, 1.0, 0.0, 1.0, 1.0, 0.0, 1.0, 0.0, 0.0, 1.0, 0.0, 1.0, 1.0, 0.0, 1.0, 0.0, 0.0, 1.0, 0.0, 1.0, 1.0, 0.0, 1.0, 0.0, 0.0, 1.0, 0.0, 1.0, 1.0, 0.0, 1.0, 0.0, 0.0, 1.0, 0.0, 1.0, 1.0, 0.0, 1.0, 0.0, 0.0, 1.0, 0.0, 1.0, 1.0, 0.0, 1.0, 0.0, 0.0, 1.0, 0.0, 1.0, 1.0, 0.0, 1.0, 0.0, 0.0, 1.0, 0.0, 1.0, 1.0, 0.0, 1.0, 0.0, 0.0, 1.0, 0.0, 1.0, 1.0, 0.0, 1.0, 0.0, 0.0, 1.0, 0.0, 1.0, 1.0, 0.0, 1.0, 0.0, 0.0, 1.0, 0.0, 1.0, 1.0, 0.0, 1.0, 0.0, 0.0, 1.0, 0.0, 1.0, 1.0, 0.0, 1.0, 0.0, 0.0, 1.0, 0.0, 1.0, 1.0, 0.0, 1.0, 0.0, 0.0, 1.0, 0.0, 1.0, 1.0, 0.0, 1.0, 0.0, 0.0, 1.0, 0.0, 1.0, 1.0, 0.0, 1.0, 0.0, 0.0, 1.0, 0.0, 1.0, 1.0, 0.0, 1.0, 0.0, 0.0, 1.0, 0.0, 1.0, 1.0, 0.0, 1.0, 0.0, 0.0, 1.0, 0.0, 1.0, 1.0, 0.0, 1.0, 0.0, 0.0, 1.0, 0.0, 1.0, 1.0, 0.0, 1.0, 0.0, 0.0, 1.0, 0.0, 1.0, 1.0, 0.0, 1.0, 0.0, 0.0, 1.0, 0.0, 1.0, 1.0, 0.0, 1.0, 0.0, 0.0, 1.0, 0.0, 1.0, 1.0, 0.0, 1.0, 0.0, 0.0, 1.0, 0.0, 1.0, 1.0, 0.0, 1.0, 0.0, 0.0, 1.0, 0.0, 1.0, 1.0, 0.0, 1.0, 0.0, 0.0, 1.0, 0.0, 1.0, 1.0, 0.0, 1.0, 0.0, 0.0, 1.0, 0.0, 1.0, 1.0, 0.0, 1.0, 0.0, 0.0, 1.0, 0.0, 1.0, 1.0, 0.0, 1.0, 0.0, 0.0, 1.0, 0.0, 1.0, 1.0, 0.0, 1.0, 0.0, 0.0, 1.0, 0.0, 1.0, 1.0, 0.0, 1.0, 0.0, 0.0, 1.0, 0.0, 1.0, 1.0, 0.0, 1.0, 0.0, 0.0, 1.0, 0.0, 1.0, 1.0, 0.0, 1.0, 0.0, 0.0, 1.0, 0.0, 1.0, 1.0, 0.0, 1.0, 0.0, 0.0, 1.0, 0.0, 1.0, 1.0, 0.0, 1.0, 0.0, 0.0, 1.0, 0.0, 1.0, 1.0, 0.0, 1.0, 0.0, 0.0, 1.0, 0.0, 1.0, 1.0, 0.0, 1.0, 0.0, 0.0, 1.0, 0.0, 1.0, 1.0, 0.0, 1.0, 0.0, 0.0, 1.0, 0.0, 1.0, 1.0, 0.0, 1.0, 0.0, 0.0, 1.0, 0.0, 1.0, 1.0, 0.0, 1.0, 0.0, 0.0, 1.0, 0.0, 1.0, 1.0, 0.0, 1.0, 0.0, 0.0, 1.0, 0.0, 1.0, 1.0, 0.0, 1.0, 0.0, 0.0, 1.0, 0.0, 1.0, 1.0, 0.0, 1.0, 0.0, 0.0, 1.0, 0.0, 1.0, 1.0, 0.0, 1.0, 0.0, 0.0, 1.0, 0.0, 1.0, 1.0, 0.0, 1.0, 0.0, 0.0, 1.0, 0.0, 1.0, 1.0, 0.0, 1.0, 0.0, 0.0, 1.0, 0.0, 1.0, 1.0, 0.0, 1.0, 0.0, 0.0, 1.0, 0.0, 1.0, 1.0, 0.0, 1.0, 0.0, 0.0, 1.0, 0.0, 1.0, 1.0, 0.0, 1.0, 0.0, 0.0, 1.0, 0.0, 1.0, 1.0, 0.0, 1.0, 0.0, 0.0, 1.0, 0.0, 1.0, 1.0, 0.0, 1.0, 0.0, 0.0, 1.0, 0.0, 1.0, 1.0, 0.0, 1.0, 0.0, 0.0, 1.0, 0.0, 1.0, 1.0, 0.0, 1.0, 0.0, 0.0, 1.0, 0.0, 1.0, 1.0, 0.0, 1.0, 0.0, 0.0, 1.0, 0.0, 1.0, 1.0, 0.0, 1.0, 0.0, 0.0, 1.0, 0.0, 1.0, 1.0, 0.0, 1.0, 0.0, 0.0, 1.0, 0.0, 1.0, 1.0, 0.0, 1.0, 0.0, 0.0, 1.0, 0.0, 1.0, 1.0, 0.0, 1.0, 0.0, 0.0, 1.0, 0.0, 1.0, 1.0, 0.0, 1.0, 0.0, 0.0, 1.0, 0.0, 1.0, 1.0, 0.0, 1.0, 0.0, 0.0, 1.0, 0.0, 1.0, 1.0, 0.0, 1.0, 0.0, 0.0, 1.0, 0.0, 1.0, 1.0, 0.0, 1.0, 0.0, 0.0, 1.0, 0.0, 1.0, 1.0, 0.0, 1.0, 0.0, 0.0, 1.0, 0.0, 1.0, 1.0, 0.0, 1.0, 0.0, 0.0, 1.0, 0.0, 1.0, 1.0, 0.0, 1.0, 0.0, 0.0, 1.0, 0.0, 1.0, 1.0, 0.0, 1.0, 0.0, 0.0, 1.0, 0.0, 1.0, 1.0, 0.0, 1.0, 0.0, 0.0, 1.0, 0.0, 1.0, 1.0, 0.0, 1.0, 0.0, 0.0, 1.0, 0.0, 1.0, 1.0, 0.0, 1.0, 0.0, 0.0, 1.0, 0.0, 1.0, 1.0, 0.0, 1.0, 0.0, 0.0, 1.0, 0.0, 1.0, 1.0, 0.0, 1.0, 0.0, 0.0, 1.0, 0.0, 1.0, 1.0, 0.0, 1.0, 0.0, 0.0, 1.0, 0.0, 1.0, 1.0, 0.0, 1.0, 0.0, 0.0, 1.0, 0.0, 1.0, 1.0, 0.0, 1.0, 0.0, 0.0, 1.0, 0.0, 1.0, 1.0, 0.0, 1.0, 0.0, 0.0, 1.0, 0.0, 1.0, 1.0, 0.0, 1.0, 0.0, 0.0, 1.0, 0.0, 1.0, 1.0, 0.0, 1.0, 0.0, 0.0, 1.0, 0.0, 1.0, 1.0, 0.0, 1.0, 0.0, 0.0, 1.0, 0.0, 1.0, 1.0, 0.0, 1.0, 0.0, 0.0, 1.0, 0.0, 1.0, 1.0, 0.0, 1.0, 0.0, 0.0, 1.0, 0.0, 1.0, 1.0, 0.0, 1.0, 0.0, 0.0, 1.0, 0.0, 1.0, 1.0, 0.0, 1.0, 0.0, 0.0, 1.0, 0.0, 1.0, 1.0, 0.0, 1.0, 0.0, 0.0, 1.0, 0.0, 1.0, 1.0, 0.0, 1.0])
me_13098.materials.append(mat_board)
me_13098.materials.append(mat_tsilk)
me_13098.materials.append(mat_bsilk)
me_13098.use_remesh_preserve_volume = False
me_13098.use_remesh_preserve_attributes = False
me_13098.use_mirror_vertex_groups = False
me_13098.update()

# ---- objects
ob_13098 = bpy.data.objects.new('13098', me_13098)
ob_camera = bpy.data.objects.new('Camera', cam_camera)

# ---- transforms, parenting, visibility, modifiers, constraints
ob_13098.location = (0.0, 0.0, 0.0)
ob_13098.lineart.crease_threshold = 0.0
ob_camera.location = (7.481, -6.508, 5.344)
ob_camera.rotation_euler = (1.109, 0.01082, 0.8149)
ob_camera.lock_rotations_4d = False
ob_camera.empty_display_type = 'ARROWS'
ob_camera.color = (0.0, 0.0, 0.0, 0.0)
ob_camera.display_type = 'WIRE'
ob_camera.lineart.crease_threshold = 0.0

# ---- collection membership
col_collection_1.objects.link(ob_13098)
col_collection_1.objects.link(ob_camera)

# ---- scene / render settings (as saved in the file)
scene.camera = ob_camera
scene.frame_start = 1; scene.frame_end = 250; scene.frame_set(1)
scene.render.engine = 'BLENDER_EEVEE_NEXT'
scene.render.resolution_percentage = 50
scene.render.dither_intensity = 0.0
scene.cycles.use_denoising = False
scene.cycles.samples = 10
scene.cycles.sampling_pattern = 'TABULATED_SOBOL'
scene.cycles.light_sampling_threshold = 0.0
scene.cycles.use_adaptive_sampling = False
scene.cycles.use_light_tree = False
scene.cycles.blur_glossy = 0.0
scene.cycles.pixel_filter_type = 'GAUSSIAN'
scene.cycles.sample_clamp_indirect = 0.0
scene.view_settings.view_transform = 'Raw'
bpy.context.view_layer.update()

# ---- added for rendering (the .blend has no usable light): sun
light_auto_sun = bpy.data.lights.new('AutoSun', 'SUN')
light_auto_sun.energy = 3.0
light_auto_sun.angle = 0.0523599
ob_auto_sun = bpy.data.objects.new('AutoSun', light_auto_sun)
scene.collection.objects.link(ob_auto_sun)
ob_auto_sun.rotation_euler = (0.872665, 0.174533, 0.523599)
bpy.context.view_layer.update()
